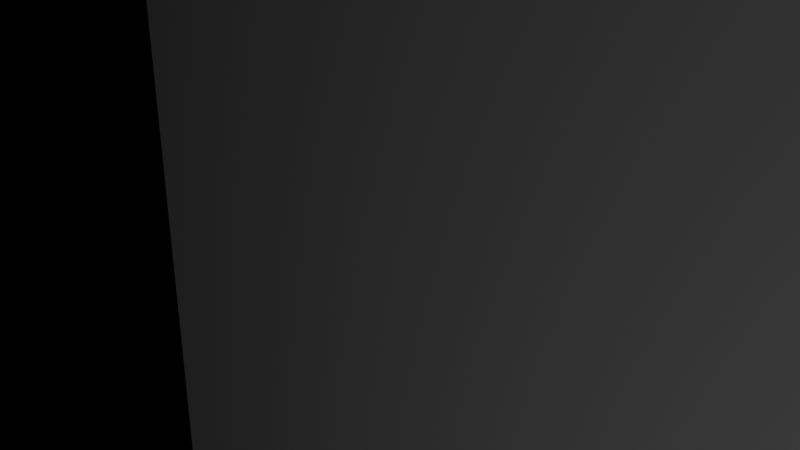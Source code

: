 # Source: StasisRoom.blend  (saved by Blender 3.6.13; exported with 4.5.12 LTS)
import bpy
from mathutils import Matrix  # noqa: F401  (used for matrix-valued properties, if any)

bpy.ops.wm.read_factory_settings(use_empty=True)
scene = bpy.context.scene
scene.name = 'Scene'

# ---- collections
col_collection = bpy.data.collections.new('Collection'); scene.collection.children.link(col_collection)
col_skp_imported_data = bpy.data.collections.new('SKP Imported Data'); scene.collection.children.link(col_skp_imported_data)
col_skp_scenes__as_cameras = bpy.data.collections.new('SKP Scenes (as Cameras)'); col_skp_imported_data.children.link(col_skp_scenes__as_cameras)
col_skp_components = bpy.data.collections.new('SKP Components'); col_skp_imported_data.children.link(col_skp_components)
col_skp_components.hide_viewport = True
col_skp_mesh_objects = bpy.data.collections.new('SKP Mesh Objects'); col_skp_imported_data.children.link(col_skp_mesh_objects)

# ---- materials (node trees are filled in below, after node groups)
mat_color_002 = bpy.data.materials.new('[Color_002]')
mat_color_002.use_transparent_shadow = False
mat_color_002.diffuse_color = (0.5732, 0.5732, 0.5732, 1.0)
mat_color_006 = bpy.data.materials.new('[Color_006]')
mat_color_006.use_transparent_shadow = False
mat_color_006.diffuse_color = (0.09152, 0.09152, 0.09152, 1.0)
mat_0135_darkgray = bpy.data.materials.new('[0135_DarkGray]')
mat_0135_darkgray.use_transparent_shadow = False
mat_0135_darkgray.diffuse_color = (0.08022, 0.08022, 0.08022, 1.0)
mat_shinyblackfloor = bpy.data.materials.new('ShinyBlackFLoor')
mat_shinyblackfloor.use_transparent_shadow = False
mat_shinyblackfloor.diffuse_color = (0.01266, 0.01266, 0.01266, 1.0)
mat_color_i03 = bpy.data.materials.new('[Color_I03]')
mat_color_i03.use_transparent_shadow = False
mat_color_i03.diffuse_color = (0.1304, 0.1304, 1.0, 1.0)
mat_lightgray = bpy.data.materials.new('<LightGray>')
mat_lightgray.use_transparent_shadow = False
mat_lightgray.diffuse_color = (0.4045, 0.4045, 0.4045, 1.0)
mat_material = bpy.data.materials.new('Material')
mat_material.alpha_threshold = 0.0
mat_material.use_transparent_shadow = False
mat_material.roughness = 0.5
mat_material.line_color = (0.0, 0.0, 0.0, 1.0)

# ---- material node trees
mat_color_002.use_nodes = True; mat_color_002.node_tree.nodes.clear()
_N = mat_color_002.node_tree.nodes; _L = mat_color_002.node_tree.links
n0 = _N.new('ShaderNodeBsdfPrincipled'); n0.name = 'Principled BSDF'; n0.location = (10, 300)
n0.distribution = 'GGX'
n0.subsurface_method = 'RANDOM_WALK_SKIN'
n0.inputs[0].default_value = (0.5732, 0.5732, 0.5732, 1.0)
n0.inputs[3].default_value = 1.45
n0.inputs[27].default_value = (0.0, 0.0, 0.0, 1.0)
n0.inputs[28].default_value = 1.0
n1 = _N.new('ShaderNodeOutputMaterial'); n1.name = 'Material Output'; n1.location = (300, 300)
_L.new(n0.outputs[0], n1.inputs[0])
n1.is_active_output = True
mat_color_006.use_nodes = True; mat_color_006.node_tree.nodes.clear()
_N = mat_color_006.node_tree.nodes; _L = mat_color_006.node_tree.links
n0 = _N.new('ShaderNodeBsdfPrincipled'); n0.name = 'Principled BSDF'; n0.location = (10, 300)
n0.distribution = 'GGX'
n0.subsurface_method = 'RANDOM_WALK_SKIN'
n0.inputs[0].default_value = (0.09152, 0.09152, 0.09152, 1.0)
n0.inputs[3].default_value = 1.45
n0.inputs[27].default_value = (0.0, 0.0, 0.0, 1.0)
n0.inputs[28].default_value = 1.0
n1 = _N.new('ShaderNodeOutputMaterial'); n1.name = 'Material Output'; n1.location = (300, 300)
_L.new(n0.outputs[0], n1.inputs[0])
n1.is_active_output = True
mat_0135_darkgray.use_nodes = True; mat_0135_darkgray.node_tree.nodes.clear()
_N = mat_0135_darkgray.node_tree.nodes; _L = mat_0135_darkgray.node_tree.links
n0 = _N.new('ShaderNodeBsdfPrincipled'); n0.name = 'Principled BSDF'; n0.location = (10, 300)
n0.distribution = 'GGX'
n0.subsurface_method = 'RANDOM_WALK_SKIN'
n0.inputs[0].default_value = (0.08022, 0.08022, 0.08022, 1.0)
n0.inputs[3].default_value = 1.45
n0.inputs[27].default_value = (0.0, 0.0, 0.0, 1.0)
n0.inputs[28].default_value = 1.0
n1 = _N.new('ShaderNodeOutputMaterial'); n1.name = 'Material Output'; n1.location = (300, 300)
_L.new(n0.outputs[0], n1.inputs[0])
n1.is_active_output = True
mat_shinyblackfloor.use_nodes = True; mat_shinyblackfloor.node_tree.nodes.clear()
_N = mat_shinyblackfloor.node_tree.nodes; _L = mat_shinyblackfloor.node_tree.links
n0 = _N.new('ShaderNodeBsdfPrincipled'); n0.name = 'Principled BSDF'; n0.location = (10, 300)
n0.distribution = 'GGX'
n0.subsurface_method = 'RANDOM_WALK_SKIN'
n0.inputs[0].default_value = (0.01266, 0.01266, 0.01266, 1.0)
n0.inputs[3].default_value = 1.45
n0.inputs[27].default_value = (0.0, 0.0, 0.0, 1.0)
n0.inputs[28].default_value = 1.0
n1 = _N.new('ShaderNodeOutputMaterial'); n1.name = 'Material Output'; n1.location = (300, 300)
_L.new(n0.outputs[0], n1.inputs[0])
n1.is_active_output = True
mat_color_i03.use_nodes = True; mat_color_i03.node_tree.nodes.clear()
_N = mat_color_i03.node_tree.nodes; _L = mat_color_i03.node_tree.links
n0 = _N.new('ShaderNodeBsdfPrincipled'); n0.name = 'Principled BSDF'; n0.location = (10, 300)
n0.distribution = 'GGX'
n0.subsurface_method = 'RANDOM_WALK_SKIN'
n0.inputs[0].default_value = (0.1304, 0.1304, 1.0, 1.0)
n0.inputs[3].default_value = 1.45
n0.inputs[27].default_value = (0.0, 0.0, 0.0, 1.0)
n0.inputs[28].default_value = 1.0
n1 = _N.new('ShaderNodeOutputMaterial'); n1.name = 'Material Output'; n1.location = (300, 300)
_L.new(n0.outputs[0], n1.inputs[0])
n1.is_active_output = True
mat_lightgray.use_nodes = True; mat_lightgray.node_tree.nodes.clear()
_N = mat_lightgray.node_tree.nodes; _L = mat_lightgray.node_tree.links
n0 = _N.new('ShaderNodeBsdfPrincipled'); n0.name = 'Principled BSDF'; n0.location = (10, 300)
n0.distribution = 'GGX'
n0.subsurface_method = 'RANDOM_WALK_SKIN'
n0.inputs[0].default_value = (0.4045, 0.4045, 0.4045, 1.0)
n0.inputs[3].default_value = 1.45
n0.inputs[27].default_value = (0.0, 0.0, 0.0, 1.0)
n0.inputs[28].default_value = 1.0
n1 = _N.new('ShaderNodeOutputMaterial'); n1.name = 'Material Output'; n1.location = (300, 300)
_L.new(n0.outputs[0], n1.inputs[0])
n1.is_active_output = True
mat_material.use_nodes = True; mat_material.node_tree.nodes.clear()
_N = mat_material.node_tree.nodes; _L = mat_material.node_tree.links
n0 = _N.new('ShaderNodeOutputMaterial'); n0.name = 'Material Output'; n0.location = (300, 300)
n1 = _N.new('ShaderNodeBsdfPrincipled'); n1.name = 'Principled BSDF'; n1.location = (10, 300)
n1.distribution = 'GGX'
n1.subsurface_method = 'RANDOM_WALK_SKIN'
n1.inputs[3].default_value = 1.45
n1.inputs[27].default_value = (0.0, 0.0, 0.0, 1.0)
n1.inputs[28].default_value = 1.0
_L.new(n1.outputs[0], n0.inputs[0])
n0.is_active_output = True

# ---- world
world_world = bpy.data.worlds.new('World'); scene.world = world_world
world_world.use_nodes = True; world_world.node_tree.nodes.clear()
_N = world_world.node_tree.nodes; _L = world_world.node_tree.links
n0 = _N.new('ShaderNodeOutputWorld'); n0.name = 'World Output'; n0.location = (300, 300)
n1 = _N.new('ShaderNodeBackground'); n1.name = 'Background'; n1.location = (10, 300)
n1.inputs[0].default_value = (0.0, 0.0, 0.0, 1.0)
_L.new(n1.outputs[0], n0.inputs[0])
n0.is_active_output = True
world_world.color = (0.05088, 0.05088, 0.05088)
world_world.use_sun_shadow = False
world_world.sun_shadow_jitter_overblur = 0.0

# ---- cameras
cam_camera = bpy.data.cameras.new('Camera')
cam_camera.clip_end = 100.0
cam_camera.ortho_scale = 7.314

# ---- lights
light_light = bpy.data.lights.new('Light', 'POINT')
light_light.transmission_factor = 0.0
light_light.energy = 1000.0
light_light.shadow_soft_size = 0.1
light_light.shadow_maximum_resolution = 0.006
light_light.use_absolute_resolution = True
light_light_001 = bpy.data.lights.new('Light.001', 'POINT')
light_light_001.transmission_factor = 0.0
light_light_001.energy = 1000.0
light_light_001.shadow_soft_size = 0.1
light_light_001.shadow_maximum_resolution = 0.006
light_light_001.use_absolute_resolution = True
light_light_003 = bpy.data.lights.new('Light.003', 'POINT')
light_light_003.transmission_factor = 0.0
light_light_003.energy = 1000.0
light_light_003.shadow_soft_size = 0.1
light_light_003.shadow_maximum_resolution = 0.006
light_light_003.use_absolute_resolution = True

# ---- meshes
me_group_46_001 = bpy.data.meshes.new('Group#46.001')
me_group_46_001.from_pydata([(2.0, 0.9, 0.7), (1.9, 0.1, 0.7), (1.9, 0.9, 0.7), (2.0, 0.1, 0.7), (1.9, 1.0, 0.7), (0.1, 0.9, 0.7), (0.1, 1.0, 0.7), (0.1, 0.1, 0.7), (0.1, 0.0, 0.7), (1.9, 0.0, 0.7), (0.0, 0.1, 0.7), (0.0, 0.9, 0.7), (1.95, 1.0, 0.7), (1.985, 0.9854, 0.7), (2.0, 0.95, 0.7), (0.0, 0.05, 0.7), (0.01464, 0.01464, 0.7), (0.05, 4.331e-14, 0.7), (0.05, 1.0, 0.8), (0.05, 1.0, 0.7), (1.95, 1.0, 0.8), (2.0, 0.05, 0.7), (2.0, 0.95, 0.8), (2.0, 0.05, 0.8), (1.95, 5.712e-14, 0.8), (1.95, 4.331e-14, 0.7), (0.05, 5.712e-14, 0.8), (0.0, 0.95, 0.8), (0.0, 0.05, 0.8), (0.0, 0.95, 0.7), (1.985, 0.01464, 0.8), (1.985, 0.01464, 0.7), (1.985, 0.9854, 0.8), (0.01464, 0.01464, 0.8), (0.01464, 0.9854, 0.8), (0.01464, 0.9854, 0.7)], [], [(0, 1, 2), (1, 0, 3), (4, 5, 6), (5, 4, 7), (7, 4, 8), (8, 4, 9), (9, 4, 2), (9, 2, 1), (5, 10, 11), (10, 5, 7), (12, 2, 4), (0, 2, 12), (0, 12, 13), (0, 13, 14), (7, 15, 10), (15, 7, 16), (16, 7, 17), (17, 7, 8), (18, 6, 19), (6, 18, 4), (4, 18, 12), (12, 18, 20), (21, 22, 23), (22, 21, 3), (0, 22, 3), (22, 0, 14), (24, 9, 25), (9, 24, 8), (8, 24, 17), (17, 24, 26), (27, 15, 28), (15, 27, 10), (10, 27, 11), (11, 27, 29), (21, 30, 31), (30, 21, 23), (20, 13, 12), (13, 20, 32), (33, 15, 16), (15, 33, 28), (30, 25, 31), (25, 30, 24), (26, 16, 17), (16, 26, 33), (14, 32, 22), (32, 14, 13), (34, 29, 27), (29, 34, 35), (34, 19, 35), (19, 34, 18), (3, 9, 1), (9, 3, 25), (25, 3, 31), (31, 3, 21), (33, 27, 28), (27, 33, 34), (34, 33, 26), (34, 26, 18), (18, 26, 24), (18, 24, 20), (20, 24, 30), (20, 30, 32), (32, 30, 23), (32, 23, 22), (35, 11, 29), (11, 35, 5), (5, 35, 19), (5, 19, 6)])
me_group_46_001.polygons.foreach_set('use_smooth', [0, 0, 0, 0, 0, 0, 0, 0, 0, 0, 0, 0, 0, 0, 0, 0, 0, 0, 0, 0, 0, 0, 0, 0, 0, 0, 0, 0, 0, 0, 0, 0, 0, 0, 1, 1, 1, 1, 1, 1, 1, 1, 1, 1, 1, 1, 1, 1, 1, 1, 0, 0, 0, 0, 0, 0, 0, 0, 0, 0, 0, 0, 0, 0, 0, 0, 0, 0])
me_group_46_001.materials.append(mat_color_002)
me_group_46_001.update()
me_tableleg_001 = bpy.data.meshes.new('TableLeg.001')
me_tableleg_001.from_pydata([(0.05, 0.1, 0.0), (0.0, 0.0, 0.0), (0.0, 0.1, 0.0), (0.1, 0.0, 0.0), (0.08536, 0.08536, 0.0), (0.1, 0.05, 0.0), (0.1, 0.0, 0.7), (0.0, 0.1, 0.7), (0.0, 0.0, 0.7), (0.05, 0.1, 0.7), (0.08536, 0.08536, 0.7), (0.1, 0.05, 0.7)], [], [(0, 1, 2), (1, 0, 3), (3, 0, 4), (3, 4, 5), (6, 7, 8), (7, 6, 9), (9, 6, 10), (10, 6, 11), (5, 6, 3), (6, 5, 11), (6, 1, 3), (1, 6, 8), (7, 1, 8), (1, 7, 2), (7, 0, 2), (0, 7, 9), (4, 11, 5), (11, 4, 10), (0, 9, 4), (4, 9, 10)])
me_tableleg_001.polygons.foreach_set('use_smooth', [0, 0, 0, 0, 0, 0, 0, 0, 0, 0, 0, 0, 0, 0, 0, 0, 1, 1, 1, 1])
me_tableleg_001.materials.append(mat_color_006)
me_tableleg_001.update()
me_g__001 = bpy.data.meshes.new('G-.001')
me_g__001.from_pydata([(0.04, 0.0, 1.155e-14), (0.24, 1.5, 0.0), (0.04, 1.5, 1.155e-14), (0.24, 0.0, 0.0), (0.01, 1.78, 1.18), (0.0, 1.78, 1.12), (0.01, 1.78, 1.12), (0.0, 1.78, 1.18), (0.58, 1.78, 1.18), (0.57, 1.78, 1.12), (0.58, 1.78, 1.12), (0.57, 1.78, 1.18), (0.55, 1.78, 0.92), (0.55, 1.62, 1.1), (0.55, 1.62, 0.92), (0.55, 1.78, 1.1), (0.56, 1.78, 1.1), (0.56, 1.78, 0.92), (0.24, 1.3, 2.0), (0.54, 0.2, 2.0), (0.24, 0.2, 2.0), (0.54, 1.3, 2.0), (0.56, 1.62, 0.92), (0.56, 1.62, 1.1), (0.54, 1.5, 1.8), (0.24, 1.5, 1.8), (0.56, 1.8, 0.9), (0.54, 1.6, 0.9), (0.54, 1.8, 0.9), (0.56, 1.6, 0.9), (0.0, 1.62, 1.18), (0.01, 1.62, 1.18), (0.54, 0.0, 1.8), (0.24, 0.0, 1.8), (0.54, 1.8, 1.2), (0.56, 1.8, 1.1), (0.58, 1.8, 1.1), (0.58, 1.8, 1.2), (0.02, 1.62, 1.1), (0.03, 1.62, 0.92), (0.02, 1.62, 0.92), (0.03, 1.62, 1.1), (0.04, 1.6, 1.2), (0.02, 1.6, 0.9), (0.04, 1.6, 0.9), (0.02, 1.6, 1.1), (0.0, 1.6, 1.1), (0.0, 1.6, 1.2), (0.02, 1.8, 1.1), (0.02, 1.78, 0.92), (0.02, 1.78, 1.1), (0.02, 1.8, 0.9), (0.54, 0.0, 1.155e-14), (0.54, 1.5, 1.155e-14), (3.696e-13, 1.8, 1.2), (3.696e-13, 1.8, 1.1), (0.04, 1.8, 0.9), (0.04, 1.8, 1.2), (0.03, 1.78, 1.1), (0.03, 1.78, 0.92), (0.56, 1.6, 1.1), (0.58, 1.6, 1.1), (0.01, 1.62, 1.12), (0.04, 0.2, 2.0), (0.04, 1.3, 2.0), (0.04, 0.0, 1.8), (0.57, 1.62, 1.18), (0.58, 1.62, 1.12), (0.57, 1.62, 1.12), (0.58, 1.62, 1.18), (0.0, 1.62, 1.12), (0.04, 1.5, 1.8), (0.58, 1.6, 1.2), (0.54, 1.6, 1.2)], [], [(0, 1, 2), (1, 0, 3), (4, 5, 6), (5, 4, 7), (8, 9, 10), (9, 8, 11), (12, 13, 14), (13, 12, 15), (16, 12, 17), (12, 16, 15), (18, 19, 20), (19, 18, 21), (13, 22, 14), (22, 13, 23), (24, 18, 25), (18, 24, 21), (26, 27, 28), (27, 26, 29), (4, 30, 7), (30, 4, 31), (20, 32, 33), (32, 20, 19), (34, 26, 28), (26, 34, 35), (35, 34, 36), (36, 34, 37), (38, 39, 40), (39, 38, 41), (42, 43, 44), (43, 42, 45), (45, 42, 46), (46, 42, 47), (48, 49, 50), (38, 43, 45), (43, 38, 40), (43, 40, 51), (51, 40, 49), (51, 49, 48), (14, 17, 12), (17, 14, 22), (33, 52, 3), (52, 33, 32), (52, 1, 3), (1, 52, 53), (54, 48, 55), (48, 56, 51), (56, 48, 57), (57, 48, 54), (58, 39, 41), (39, 58, 59), (16, 13, 15), (13, 16, 23), (23, 16, 35), (23, 35, 60), (60, 35, 36), (60, 36, 61), (4, 62, 31), (62, 4, 6), (39, 49, 40), (49, 39, 59), (18, 63, 64), (63, 18, 20), (0, 33, 3), (33, 0, 65), (66, 67, 68), (67, 66, 69), (55, 45, 46), (45, 55, 48), (45, 48, 38), (38, 48, 50), (38, 50, 58), (38, 58, 41), (30, 62, 70), (62, 30, 31), (67, 9, 68), (9, 67, 10), (25, 2, 1), (2, 25, 71), (72, 34, 73), (34, 72, 37), (11, 69, 66), (69, 11, 8), (42, 54, 47), (54, 42, 57), (25, 64, 71), (64, 25, 18), (9, 66, 68), (66, 9, 11), (72, 60, 61), (60, 27, 29), (27, 60, 73), (73, 60, 72), (61, 67, 72), (67, 61, 36), (67, 36, 10), (10, 36, 8), (72, 69, 37), (69, 72, 67), (37, 69, 8), (37, 8, 36), (58, 49, 59), (49, 58, 50), (51, 44, 43), (44, 51, 56), (23, 60, 22), (29, 22, 60), (22, 29, 26), (22, 26, 17), (17, 26, 16), (16, 26, 35), (65, 20, 33), (20, 65, 63), (47, 30, 46), (30, 47, 54), (30, 54, 7), (7, 54, 5), (46, 70, 55), (70, 46, 30), (55, 70, 5), (55, 5, 54), (62, 5, 70), (5, 62, 6), (53, 25, 1), (25, 53, 24)])
me_g__001.polygons.foreach_set('material_index', [0, 0, 1, 1, 1, 1, 2, 2, 1, 1, 0, 0, 1, 1, 0, 0, 1, 1, 1, 1, 0, 0, 1, 1, 1, 1, 1, 1, 1, 1, 1, 1, 0, 0, 0, 0, 0, 0, 1, 1, 0, 0, 0, 0, 1, 1, 1, 1, 2, 2, 1, 1, 1, 1, 1, 1, 3, 3, 1, 1, 0, 0, 0, 0, 1, 1, 1, 1, 1, 1, 1, 1, 1, 1, 1, 1, 0, 0, 1, 1, 1, 1, 1, 1, 0, 0, 3, 3, 1, 1, 1, 1, 0, 0, 0, 0, 0, 0, 0, 0, 1, 1, 1, 1, 0, 0, 0, 0, 0, 0, 0, 0, 0, 0, 0, 0, 0, 0, 0, 0, 1, 1, 0, 0])
me_g__001.materials.append(mat_0135_darkgray)
me_g__001.materials.append(mat_color_002)
me_g__001.materials.append(mat_shinyblackfloor)
me_g__001.materials.append(mat_color_i03)
me_g__001.update()
me_group_37_001 = bpy.data.meshes.new('Group#37.001')
me_group_37_001.from_pydata([(0.3, 0.0, 1.8), (1.848e-13, 0.0, 0.0), (0.3, 0.0, 0.0), (1.848e-13, 0.0, 1.8), (0.3, 0.2, 2.0), (-1.848e-13, 1.3, 2.0), (-1.848e-13, 0.2, 2.0), (0.3, 1.3, 2.0), (-1.848e-13, 1.5, 1.8), (0.3, 1.5, 1.8), (0.3, 1.5, 0.0), (-1.848e-13, 1.5, 0.0), (0.1, 0.2, 1.1), (-1.848e-13, 1.3, 1.1), (-1.848e-13, 0.2, 1.1), (0.1, 1.3, 1.1), (1.848e-13, 0.3414, 1.9), (-1.848e-13, 0.2, 1.759), (-1.848e-13, 1.159, 1.9), (-1.848e-13, 1.3, 1.759), (-1.848e-13, 1.3, 0.9), (-1.848e-13, 1.3, 0.1), (-1.848e-13, 0.2, 0.1), (-1.848e-13, 0.2, 0.9), (0.1, 1.3, 1.759), (0.1, 1.159, 1.9), (0.1, 0.2, 0.1), (0.1, 0.2, 0.9), (0.1, 1.3, 0.9), (0.1, 1.3, 0.1), (0.1, 0.2, 1.759), (0.1, 0.3414, 1.9), (0.2, 0.2, 0.9), (0.3, 0.2, 0.1), (0.2, 0.2, 0.1), (0.3, 0.2, 0.9), (0.2, 1.3, 0.1), (0.2, 1.3, 0.9), (0.3, 1.3, 0.1), (0.3, 1.3, 0.9), (0.3, 1.3, 1.759), (0.2, 1.3, 1.1), (0.3, 1.3, 1.1), (0.2, 1.3, 1.759), (0.3, 0.3414, 1.9), (0.3, 0.2, 1.759), (0.3, 0.2, 1.1), (0.3, 1.159, 1.9), (0.2, 0.2, 1.1), (0.2, 0.2, 1.759), (0.2, 0.3414, 1.9), (0.2, 1.159, 1.9)], [], [(0, 1, 2), (1, 0, 3), (4, 5, 6), (5, 4, 7), (0, 4, 3), (3, 4, 6), (7, 8, 5), (8, 7, 9), (8, 10, 11), (10, 8, 9), (10, 1, 11), (1, 10, 2), (12, 13, 14), (13, 12, 15), (6, 16, 17), (16, 6, 5), (16, 5, 18), (18, 5, 19), (19, 5, 8), (19, 8, 13), (13, 8, 20), (20, 8, 21), (6, 1, 3), (1, 6, 22), (1, 22, 11), (22, 6, 17), (22, 17, 14), (22, 14, 23), (11, 22, 21), (11, 21, 8), (13, 23, 14), (23, 13, 20), (24, 18, 19), (18, 24, 25), (24, 13, 15), (13, 24, 19), (23, 26, 22), (26, 23, 27), (28, 26, 27), (26, 28, 29), (16, 30, 17), (30, 16, 31), (31, 12, 30), (12, 31, 15), (15, 31, 25), (15, 25, 24), (28, 21, 29), (21, 28, 20), (25, 16, 18), (16, 25, 31), (17, 12, 14), (12, 17, 30), (26, 21, 22), (21, 26, 29), (28, 23, 20), (23, 28, 27), (32, 33, 34), (33, 32, 35), (36, 32, 34), (32, 36, 37), (33, 36, 34), (36, 33, 38), (39, 32, 37), (32, 39, 35), (40, 41, 42), (41, 40, 43), (0, 2, 33), (33, 2, 10), (0, 33, 4), (33, 10, 38), (38, 10, 39), (39, 10, 42), (42, 10, 40), (40, 10, 7), (7, 10, 9), (4, 44, 7), (44, 4, 45), (45, 4, 33), (45, 33, 35), (45, 35, 46), (7, 44, 47), (7, 47, 40), (39, 46, 35), (46, 39, 42), (46, 41, 48), (41, 46, 42), (41, 49, 48), (49, 41, 50), (50, 41, 51), (51, 41, 43), (51, 44, 50), (44, 51, 47), (40, 51, 43), (51, 40, 47), (39, 36, 38), (36, 39, 37), (49, 46, 48), (46, 49, 45), (44, 49, 50), (49, 44, 45)])
me_group_37_001.polygons.foreach_set('material_index', [0, 0, 0, 0, 0, 0, 0, 0, 0, 0, 0, 0, 1, 1, 0, 0, 0, 0, 0, 0, 0, 0, 0, 0, 0, 0, 0, 0, 0, 0, 0, 0, 1, 1, 1, 1, 1, 1, 1, 1, 1, 1, 1, 1, 1, 1, 1, 1, 1, 1, 1, 1, 1, 1, 1, 1, 1, 1, 1, 1, 1, 1, 1, 1, 1, 1, 0, 0, 0, 0, 0, 0, 0, 0, 0, 0, 0, 0, 0, 0, 0, 0, 0, 0, 1, 1, 1, 1, 1, 1, 1, 1, 1, 1, 1, 1, 1, 1, 1, 1])
me_group_37_001.materials.append(mat_0135_darkgray)
me_group_37_001.materials.append(mat_lightgray)
me_group_37_001.update()
me_g_object_012 = bpy.data.meshes.new('G-Object.012')
me_g_object_012.from_pydata([(5.5, 8.15, 7.1), (5.5, 7.1, 9.9), (5.5, 7.1, 7.1), (5.5, 8.15, 9.9), (5.0, 8.75, 7.0), (5.0, 8.25, 10.0), (5.0, 8.25, 7.0), (5.0, 8.75, 10.0), (5.0, 8.15, 9.9), (5.0, 8.15, 7.1), (6.5, 10.0, 9.75), (5.0, 10.0, 7.0), (6.5, 10.0, 7.0), (5.0, 10.0, 10.0), (6.75, 10.0, 10.0), (5.0, 8.85, 7.1), (5.0, 9.9, 7.1), (5.0, 9.9, 9.9), (5.0, 8.85, 9.9), (5.0, 7.0, 7.0), (5.0, 7.1, 7.1), (5.0, 7.0, 10.0), (5.0, 7.1, 9.9), (5.5, 9.9, 7.1), (5.5, 8.85, 9.9), (5.5, 8.85, 7.1), (5.5, 9.9, 9.9), (6.5, 4.5, 7.0), (6.5, 7.0, 7.0), (6.5, 6.0, 7.0), (6.5, 10.5, 7.0), (6.5, 16.5, 7.0), (11.5, 4.0, 7.0), (6.5, 4.0, 7.0), (6.5, 19.0, 7.0), (6.5, 18.0, 7.0), (11.5, 19.0, 7.0), (6.5, 7.0, 9.75), (6.75, 7.0, 10.0), (6.75, 4.25, 10.0), (6.5, 4.0, 9.75), (6.5, 19.0, 9.75), (6.75, 18.75, 10.0), (11.5, 4.0, 9.75), (11.5, 4.25, 10.0), (6.5, 18.0, 8.8), (6.5, 16.7, 9.0), (6.5, 16.5, 8.8), (6.5, 17.8, 9.0), (5.7, 8.7, 10.0), (5.0, 8.7, 10.0), (5.7, 8.8, 10.0), (6.2, 8.8, 10.0), (6.2, 8.2, 10.0), (11.5, 18.75, 10.0), (5.7, 8.3, 10.0), (5.0, 8.3, 10.0), (5.7, 8.2, 10.0), (11.5, 19.0, 9.75), (6.5, 6.0, 8.8), (6.5, 4.5, 8.8), (6.5, 4.7, 9.0), (6.5, 5.8, 9.0), (11.5, 23.0, 0.0), (11.5, 1.155e-14, 0.0), (11.5, 0.0, 19.0), (11.5, 23.0, 19.0)], [], [(0, 1, 2), (1, 0, 3), (4, 5, 6), (5, 4, 7), (8, 0, 9), (0, 8, 3), (10, 11, 12), (11, 10, 13), (13, 10, 14), (4, 15, 7), (15, 4, 11), (15, 11, 16), (16, 11, 17), (7, 18, 13), (18, 7, 15), (13, 18, 17), (13, 17, 11), (19, 20, 21), (20, 19, 6), (20, 6, 9), (9, 6, 8), (21, 22, 5), (22, 21, 20), (5, 22, 8), (5, 8, 6), (0, 20, 9), (20, 0, 2), (1, 8, 22), (8, 1, 3), (23, 24, 25), (24, 23, 26), (24, 17, 18), (17, 24, 26), (24, 15, 25), (15, 24, 18), (23, 15, 16), (15, 23, 25), (27, 28, 29), (28, 27, 12), (12, 27, 30), (30, 27, 31), (32, 27, 33), (31, 34, 35), (34, 31, 36), (36, 31, 27), (36, 27, 32), (28, 6, 19), (6, 28, 4), (4, 28, 11), (11, 28, 12), (21, 28, 19), (28, 21, 37), (37, 21, 38), (1, 20, 2), (20, 1, 22), (37, 39, 40), (39, 37, 38), (41, 14, 10), (14, 41, 42), (39, 43, 40), (43, 39, 44), (34, 45, 35), (30, 10, 12), (10, 30, 41), (41, 30, 46), (46, 30, 47), (47, 30, 31), (41, 46, 48), (41, 48, 45), (41, 45, 34), (49, 50, 51), (14, 7, 13), (7, 14, 50), (50, 14, 51), (51, 14, 52), (52, 14, 53), (54, 14, 42), (14, 54, 38), (38, 54, 44), (44, 39, 38), (55, 5, 56), (5, 55, 21), (21, 55, 57), (21, 57, 38), (38, 57, 53), (38, 53, 14), (58, 42, 41), (42, 58, 54), (17, 23, 16), (23, 17, 26), (28, 59, 29), (27, 40, 33), (40, 27, 60), (40, 60, 61), (40, 61, 37), (37, 61, 62), (37, 62, 59), (37, 59, 28), (40, 32, 33), (32, 40, 43), (58, 34, 36), (34, 58, 41), (63, 32, 64), (32, 63, 36), (36, 63, 58), (65, 44, 66), (44, 65, 43), (43, 65, 64), (43, 64, 32), (66, 44, 54), (66, 54, 58), (66, 58, 63)])
me_g_object_012.materials.append(mat_material)
me_g_object_012.update()
me_g_object_013 = bpy.data.meshes.new('G-Object.013')
me_g_object_013.from_pydata([(2.0, 7.0, 3.0), (-4.0, -4.0, 3.0), (-4.0, 7.0, 3.0), (2.0, -4.0, 3.0), (2.0, -4.0, 0.0), (-4.0, -4.0, 0.0), (-4.0, 7.0, 0.0), (2.0, 7.0, 0.0), (2.0, 1.5, 0.0), (2.0, 3.0, 0.0), (2.0, 1.7, 2.0), (2.0, 1.5, 1.8), (2.0, 2.8, 2.0), (2.0, 3.0, 1.8)], [], [(0, 1, 2), (1, 0, 3), (1, 4, 5), (4, 1, 3), (0, 6, 7), (6, 0, 2), (6, 1, 5), (1, 6, 2), (5, 8, 9), (8, 5, 4), (5, 7, 6), (7, 5, 9), (3, 10, 4), (0, 10, 3), (4, 10, 11), (10, 0, 12), (12, 0, 13), (13, 0, 9), (9, 0, 7), (8, 4, 11)])
me_g_object_013.materials.append(mat_material)
me_g_object_013.update()
me_g_object_014 = bpy.data.meshes.new('G-Object.014')
me_g_object_014.from_pydata([(1.103, 0.8, 0.2741), (1.113, 0.7, 0.25), (1.103, 0.7, 0.2741), (1.113, 0.8, 0.25), (1.226, 0.0, 0.2034), (1.174, 0.0, 0.2034), (1.2, 0.0, 0.2), (1.25, 0.0, 0.2134), (1.15, 0.0, 0.2134), (1.271, 0.0, 0.2293), (1.129, 0.0, 0.2293), (1.287, 0.0, 0.25), (1.113, 0.0, 0.25), (1.297, 0.0, 0.2741), (1.103, 0.0, 0.2741), (1.3, 0.0, 0.3), (1.1, 0.0, 0.3), (1.297, 0.0, 0.3259), (1.103, 0.0, 0.3259), (1.113, 0.0, 0.35), (1.287, 0.0, 0.35), (1.129, 0.0, 0.3707), (1.271, 0.0, 0.3707), (1.25, 0.0, 0.3866), (1.15, 0.0, 0.3866), (1.226, 0.0, 0.3966), (1.174, 0.0, 0.3966), (1.2, 0.0, 0.4), (1.15, 0.8, 0.3866), (1.174, 0.8, 0.3966), (1.129, 0.7, 0.2293), (1.129, 0.8, 0.2293), (1.2, 0.1, 7.219e-16), (0.7, 0.2, 3.61e-16), (0.7, 0.1, 3.61e-16), (0.7, 0.6, 7.219e-16), (0.7, 0.7, 7.219e-16), (1.2, 0.7, 7.219e-16), (0.2, 0.6, 1.499e-16), (0.2, 0.2, -2.111e-16), (0.2, 0.15, -3.062e-17), (-0.8, 0.65, -3.062e-17), (-0.8, 0.15, -3.062e-17), (0.2, 0.65, -3.062e-17), (0.7, 0.1, 0.3), (0.7, 0.2, 0.2), (0.7, 0.7, 0.3), (0.7, 0.6, 0.2), (1.1, 0.1, 0.3), (1.1, 0.7, 0.3), (1.129, 0.8, 0.3707), (1.113, 0.8, 0.35), (1.297, 0.8, 0.3259), (1.287, 0.8, 0.35), (1.271, 0.8, 0.3707), (1.25, 0.8, 0.2134), (1.226, 0.8, 0.2034), (1.174, 0.8, 0.2034), (1.2, 0.8, 0.2), (1.15, 0.8, 0.2134), (1.271, 0.8, 0.2293), (1.287, 0.8, 0.25), (1.297, 0.8, 0.2741), (1.1, 0.8, 0.3), (1.3, 0.8, 0.3), (1.103, 0.8, 0.3259), (1.25, 0.8, 0.3866), (1.226, 0.8, 0.3966), (1.2, 0.8, 0.4), (1.174, 0.1, 0.2034), (1.15, 0.1, 0.2134), (1.2, 0.7, 0.2), (1.2, 0.1, 0.2), (1.103, 0.1, 0.2741), (1.113, 0.1, 0.25), (1.15, 0.7, 0.2134), (1.174, 0.7, 0.2034), (1.129, 0.1, 0.2293), (0.2, 0.2, 0.2), (0.2, 0.6, 0.2), (0.2, 0.15, 0.25), (0.2, 0.65, 0.25), (-0.8, 0.15, 2.25), (-0.8, 0.65, 2.25)], [], [(0, 1, 2), (1, 0, 3), (4, 5, 6), (5, 4, 7), (5, 7, 8), (8, 7, 9), (8, 9, 10), (10, 9, 11), (10, 11, 12), (12, 11, 13), (12, 13, 14), (14, 13, 15), (14, 15, 16), (16, 15, 17), (16, 17, 18), (18, 17, 19), (19, 17, 20), (19, 20, 21), (21, 20, 22), (21, 22, 23), (21, 23, 24), (24, 23, 25), (24, 25, 26), (26, 25, 27), (26, 28, 24), (28, 26, 29), (3, 30, 1), (30, 3, 31), (32, 33, 34), (33, 32, 35), (35, 32, 36), (36, 32, 37), (33, 38, 39), (38, 33, 35), (40, 41, 42), (41, 40, 43), (43, 40, 39), (43, 39, 38), (44, 45, 34), (45, 44, 46), (45, 46, 47), (47, 46, 35), (35, 46, 36), (33, 34, 45), (48, 46, 44), (46, 48, 49), (50, 19, 21), (19, 50, 51), (52, 20, 17), (20, 52, 53), (53, 22, 20), (22, 53, 54), (55, 4, 56), (4, 55, 7), (57, 56, 58), (56, 57, 59), (56, 59, 55), (55, 59, 31), (55, 31, 60), (60, 31, 3), (60, 3, 61), (0, 61, 3), (61, 0, 62), (62, 0, 63), (62, 63, 64), (64, 63, 65), (64, 65, 52), (52, 65, 51), (52, 51, 53), (53, 51, 50), (53, 50, 54), (54, 50, 28), (54, 28, 66), (66, 28, 29), (66, 29, 67), (67, 29, 68), (69, 8, 70), (8, 69, 5), (56, 71, 58), (71, 56, 72), (72, 56, 6), (6, 56, 4), (22, 66, 23), (66, 22, 54), (24, 50, 21), (50, 24, 28), (60, 11, 9), (11, 60, 61), (65, 16, 18), (16, 65, 48), (48, 65, 49), (49, 65, 63), (73, 12, 14), (12, 73, 74), (25, 68, 27), (68, 25, 67), (59, 30, 31), (30, 59, 75), (48, 14, 16), (14, 48, 73), (46, 37, 36), (37, 46, 76), (37, 76, 71), (76, 46, 75), (75, 46, 30), (30, 46, 1), (1, 46, 2), (2, 46, 49), (32, 44, 34), (44, 32, 69), (69, 32, 72), (44, 69, 70), (44, 70, 77), (44, 77, 74), (44, 74, 73), (44, 73, 48), (63, 2, 49), (0, 2, 63), (51, 18, 19), (18, 51, 65), (37, 72, 32), (72, 37, 71), (60, 7, 55), (7, 60, 9), (64, 17, 15), (17, 64, 52), (61, 13, 11), (13, 61, 62), (74, 10, 12), (10, 74, 77), (57, 75, 59), (75, 57, 76), (23, 67, 25), (67, 23, 66), (58, 76, 57), (76, 58, 71), (70, 10, 77), (10, 70, 8), (72, 5, 69), (5, 72, 6), (62, 15, 13), (15, 62, 64), (27, 29, 26), (29, 27, 68), (33, 78, 39), (78, 33, 45), (79, 35, 38), (35, 79, 47), (45, 79, 78), (79, 45, 47), (43, 79, 38), (39, 80, 40), (80, 39, 78), (80, 78, 81), (81, 78, 79), (81, 79, 43), (80, 42, 40), (42, 80, 82), (81, 82, 80), (82, 81, 83), (83, 43, 41), (43, 83, 81)])
me_g_object_014.polygons.foreach_set('use_smooth', [1, 1, 0, 0, 0, 0, 0, 0, 0, 0, 0, 0, 0, 0, 0, 0, 0, 0, 0, 0, 0, 0, 0, 0, 1, 1, 1, 1, 0, 0, 0, 0, 0, 0, 0, 0, 0, 0, 0, 0, 0, 0, 0, 0, 0, 0, 1, 1, 1, 1, 1, 1, 1, 1, 0, 0, 0, 0, 0, 0, 0, 0, 0, 0, 0, 0, 0, 0, 0, 0, 0, 0, 0, 0, 0, 0, 1, 1, 1, 1, 1, 1, 1, 1, 1, 1, 1, 1, 1, 1, 1, 1, 1, 1, 1, 1, 1, 1, 1, 1, 0, 0, 0, 0, 0, 0, 0, 0, 0, 0, 0, 0, 0, 0, 0, 0, 1, 1, 1, 1, 0, 0, 1, 1, 1, 1, 1, 1, 1, 1, 1, 1, 1, 1, 1, 1, 1, 1, 1, 1, 1, 1, 1, 1, 0, 0, 0, 0, 0, 0, 0, 0, 0, 0, 0, 0, 0, 0, 0, 0, 0, 0])
me_g_object_014.materials.append(mat_material)
me_g_object_014.update()
me_g_object_015 = bpy.data.meshes.new('G-Object.015')
me_g_object_015.from_pydata([(0.5, 0.7, -3.61e-16), (9.024e-17, 0.6, -3.61e-16), (9.024e-17, 0.7, -3.61e-16), (9.024e-17, 0.2, 0.0), (9.024e-17, 0.1, 0.0), (0.5, 0.1, -3.61e-16), (-0.7, 0.2, 3.61e-16), (-0.7, 0.6, 0.0), (0.0, 0.6, -0.2), (0.0, 0.1, -0.3), (0.0, 0.2, -0.2), (0.0, 0.7, -0.3), (0.4, 0.7, -0.3), (0.4, 0.1, -0.3), (0.4293, 0.8, -0.2293), (0.4134, 0.7, -0.25), (0.4293, 0.7, -0.2293), (0.4134, 0.8, -0.25), (0.4034, 0.7, -0.2741), (0.4034, 0.8, -0.2741), (0.4741, 0.8, -0.3966), (0.45, 0.0, -0.3866), (0.45, 0.8, -0.3866), (0.4741, 0.0, -0.3966), (0.5259, 0.0, -0.3966), (0.5, 0.0, -0.4), (0.55, 0.0, -0.3866), (0.5707, 0.0, -0.3707), (0.4293, 0.0, -0.3707), (0.5866, 0.0, -0.35), (0.4134, 0.0, -0.35), (0.5966, 0.0, -0.3259), (0.4034, 0.0, -0.3259), (0.6, 0.0, -0.3), (0.4, 0.0, -0.3), (0.5966, 0.0, -0.2741), (0.4034, 0.0, -0.2741), (0.5866, 0.0, -0.25), (0.4134, 0.0, -0.25), (0.5707, 0.0, -0.2293), (0.4293, 0.0, -0.2293), (0.55, 0.0, -0.2134), (0.45, 0.0, -0.2134), (0.5259, 0.0, -0.2034), (0.4741, 0.0, -0.2034), (0.5, 0.0, -0.2), (0.4741, 0.1, -0.2034), (0.5, 0.1, -0.2), (0.45, 0.1, -0.2134), (0.5966, 0.8, -0.2741), (0.5866, 0.8, -0.25), (0.5707, 0.8, -0.3707), (0.5866, 0.8, -0.35), (0.5, 0.7, -0.2), (0.5, 0.8, -0.2), (0.5259, 0.8, -0.2034), (0.4134, 0.8, -0.35), (0.4293, 0.8, -0.3707), (0.55, 0.8, -0.2134), (0.5707, 0.8, -0.2293), (0.5259, 0.8, -0.3966), (0.5, 0.8, -0.4), (0.4034, 0.1, -0.2741), (0.55, 0.8, -0.3866), (0.4741, 0.7, -0.2034), (0.45, 0.8, -0.2134), (0.45, 0.7, -0.2134), (0.4741, 0.8, -0.2034), (0.6, 0.8, -0.3), (0.4134, 0.1, -0.25), (0.4293, 0.1, -0.2293), (0.5966, 0.8, -0.3259), (0.4, 0.8, -0.3), (0.4034, 0.8, -0.3259), (-0.7, 0.2, -0.2), (-0.7, 0.6, -0.2)], [], [(0, 1, 2), (1, 0, 3), (3, 0, 4), (4, 0, 5), (1, 6, 7), (6, 1, 3), (2, 8, 1), (3, 9, 4), (9, 3, 10), (9, 10, 11), (11, 10, 8), (11, 8, 2), (12, 9, 11), (9, 12, 13), (14, 15, 16), (15, 14, 17), (17, 18, 15), (18, 17, 19), (20, 21, 22), (21, 20, 23), (24, 23, 25), (23, 24, 26), (23, 26, 21), (21, 26, 27), (21, 27, 28), (28, 27, 29), (28, 29, 30), (30, 29, 31), (30, 31, 32), (32, 31, 33), (32, 33, 34), (34, 33, 35), (34, 35, 36), (36, 35, 37), (36, 37, 38), (38, 37, 39), (38, 39, 40), (40, 39, 41), (40, 41, 42), (42, 41, 43), (42, 43, 44), (44, 43, 45), (45, 46, 44), (46, 45, 47), (44, 48, 42), (48, 44, 46), (49, 37, 35), (37, 49, 50), (51, 29, 27), (29, 51, 52), (43, 47, 45), (47, 43, 53), (53, 43, 54), (54, 43, 55), (56, 28, 30), (28, 56, 57), (39, 58, 41), (58, 39, 59), (60, 25, 61), (25, 60, 24), (62, 34, 36), (34, 62, 13), (51, 26, 63), (26, 51, 27), (22, 28, 57), (28, 22, 21), (64, 65, 66), (65, 64, 67), (68, 35, 33), (35, 68, 49), (61, 23, 20), (23, 61, 25), (2, 12, 11), (12, 2, 18), (18, 2, 15), (15, 2, 16), (16, 2, 66), (66, 2, 64), (64, 2, 53), (0, 53, 2), (62, 9, 13), (9, 62, 4), (4, 62, 69), (4, 69, 70), (4, 70, 48), (4, 48, 46), (4, 46, 47), (4, 47, 5), (52, 31, 29), (31, 52, 71), (42, 70, 40), (70, 42, 48), (50, 39, 37), (39, 50, 59), (19, 12, 18), (12, 19, 72), (41, 55, 43), (55, 41, 58), (13, 32, 34), (32, 13, 73), (73, 13, 12), (73, 12, 72), (53, 67, 64), (67, 53, 54), (20, 60, 61), (60, 20, 22), (60, 22, 63), (63, 22, 57), (63, 57, 51), (51, 57, 56), (51, 56, 52), (52, 56, 71), (71, 56, 73), (71, 73, 68), (68, 73, 72), (68, 72, 19), (68, 19, 49), (49, 19, 17), (49, 17, 50), (50, 17, 14), (50, 14, 59), (59, 14, 65), (59, 65, 58), (58, 65, 67), (58, 67, 55), (55, 67, 54), (71, 33, 31), (33, 71, 68), (73, 30, 32), (30, 73, 56), (63, 24, 60), (24, 63, 26), (69, 36, 38), (36, 69, 62), (70, 38, 40), (38, 70, 69), (66, 14, 16), (14, 66, 65), (53, 5, 47), (0, 5, 53), (7, 74, 6), (74, 7, 75), (75, 1, 8), (1, 75, 7), (8, 74, 75), (74, 8, 10), (3, 74, 10), (74, 3, 6)])
me_g_object_015.polygons.foreach_set('use_smooth', [0, 0, 0, 0, 0, 0, 0, 0, 0, 0, 0, 0, 0, 0, 1, 1, 1, 1, 1, 1, 0, 0, 0, 0, 0, 0, 0, 0, 0, 0, 0, 0, 0, 0, 0, 0, 0, 0, 0, 0, 0, 0, 1, 1, 1, 1, 1, 1, 1, 1, 1, 1, 1, 1, 1, 1, 1, 1, 1, 1, 1, 1, 1, 1, 1, 1, 1, 1, 1, 1, 1, 1, 0, 0, 0, 0, 0, 0, 0, 0, 0, 0, 0, 0, 0, 0, 0, 0, 1, 1, 1, 1, 1, 1, 1, 1, 1, 1, 1, 1, 1, 1, 1, 1, 0, 0, 0, 0, 0, 0, 0, 0, 0, 0, 0, 0, 0, 0, 0, 0, 0, 0, 0, 0, 0, 0, 1, 1, 1, 1, 1, 1, 1, 1, 1, 1, 1, 1, 0, 0, 0, 0, 0, 0, 0, 0, 0, 0])
me_g_object_015.materials.append(mat_material)
me_g_object_015.update()
me_g_object_016 = bpy.data.meshes.new('G-Object.016')
me_g_object_016.from_pydata([(0.0, 0.3, 1.0), (0.0, 0.0, 0.0), (0.0, 0.0, 1.0), (0.0, 0.3, 0.0), (0.25, 0.3, 0.0), (0.25, 0.0, 0.0), (0.3, 0.25, 0.0), (0.3, 0.05, 0.0), (0.25, 0.0, 0.8557), (0.25, 0.3, 0.8557), (0.3, 0.05, 0.8268), (0.3, 0.25, 0.8268)], [], [(0, 1, 2), (1, 0, 3), (4, 1, 3), (1, 4, 5), (5, 4, 6), (5, 6, 7), (8, 1, 5), (1, 8, 2), (8, 0, 2), (0, 8, 9), (9, 8, 10), (9, 10, 11), (6, 10, 7), (10, 6, 11), (0, 4, 3), (4, 0, 9), (4, 11, 6), (11, 4, 9), (7, 8, 5), (8, 7, 10)])
me_g_object_016.materials.append(mat_material)
me_g_object_016.update()
me_g_object_017 = bpy.data.meshes.new('G-Object.017')
me_g_object_017.from_pydata([(0.05, 0.2207, 0.1), (0.2207, 0.05, 0.09), (0.05, 0.2207, 0.09), (0.2207, 0.05, 0.1), (0.65, 0.95, 0.1), (0.2207, 0.95, 0.09), (0.65, 0.95, 0.09), (0.2207, 0.95, 0.1), (0.2, 1.0, 0.0), (0.0, 0.2, 0.0), (0.0, 0.8, 0.0), (0.2, 0.0, 0.0), (0.7, 1.0, 0.0), (0.7, 0.0, 0.0), (0.65, 0.05, 0.09), (0.65, 0.05, 0.1), (0.05, 0.7793, 0.09), (0.05, 0.7793, 0.1), (0.2, 1.0, 0.1), (0.0, 0.8, 0.1), (0.0, 0.2, 0.1), (0.7, 1.0, 0.1), (0.2, 0.0, 0.1), (0.7, 0.0, 0.1)], [], [(0, 1, 2), (1, 0, 3), (4, 5, 6), (5, 4, 7), (8, 9, 10), (9, 8, 11), (11, 8, 12), (11, 12, 13), (4, 14, 15), (14, 4, 6), (1, 16, 2), (16, 1, 5), (5, 1, 14), (5, 14, 6), (16, 0, 2), (0, 16, 17), (5, 17, 16), (17, 5, 7), (3, 14, 1), (14, 3, 15), (18, 10, 19), (10, 18, 8), (19, 9, 20), (9, 19, 10), (18, 12, 8), (12, 18, 21), (22, 9, 11), (9, 22, 20), (20, 0, 19), (0, 20, 22), (0, 22, 3), (3, 22, 23), (3, 23, 15), (15, 23, 4), (19, 17, 18), (0, 17, 19), (18, 17, 7), (18, 7, 21), (21, 7, 4), (21, 4, 23), (12, 23, 13), (23, 12, 21), (23, 11, 13), (11, 23, 22)])
me_g_object_017.materials.append(mat_material)
me_g_object_017.update()
me_g_object_018 = bpy.data.meshes.new('G-Object.018')
me_g_object_018.from_pydata([(0.0, 0.5, 0.0), (0.0, 0.0, 1.5), (1.166e-14, 0.0, 0.0), (0.0, 0.5, 1.5)], [], [(0, 1, 2), (1, 0, 3)])
me_g_object_018.materials.append(mat_material)
me_g_object_018.update()
me_g_object_019 = bpy.data.meshes.new('G-Object.019')
me_g_object_019.from_pydata([(0.117, 1.0, 2.3), (0.117, 0.7412, 2.3), (0.1, 0.8706, 2.3), (0.167, 1.121, 2.3), (0.167, 0.6206, 2.3), (0.2464, 1.224, 2.3), (0.2464, 0.517, 2.3), (0.35, 0.4376, 2.3), (0.35, 1.304, 2.3), (0.4706, 1.354, 2.3), (0.4706, 0.3876, 2.3), (0.6, 1.371, 2.3), (0.6, 0.3706, 2.3), (0.7294, 1.354, 2.3), (0.7294, 0.3876, 2.3), (0.85, 1.304, 2.3), (0.85, 0.4376, 2.3), (0.9536, 0.517, 2.3), (0.9536, 1.224, 2.3), (1.033, 1.121, 2.3), (1.033, 0.6206, 2.3), (1.083, 1.0, 2.3), (1.083, 0.7412, 2.3), (1.1, 0.8706, 2.3), (0.117, 0.7412, 0.2), (0.117, 1.0, 0.2), (0.1, 0.8706, 0.2), (0.167, 0.6206, 0.2), (0.167, 1.121, 0.2), (0.2464, 0.517, 0.2), (0.2464, 1.224, 0.2), (0.35, 0.4376, 0.2), (0.35, 1.304, 0.2), (0.4706, 0.3876, 0.2), (0.4706, 1.354, 0.2), (0.6, 0.3706, 0.2), (0.6, 1.371, 0.2), (0.7294, 0.3876, 0.2), (0.7294, 1.354, 0.2), (0.85, 0.4376, 0.2), (0.85, 1.304, 0.2), (0.9536, 0.517, 0.2), (0.9536, 1.224, 0.2), (1.033, 0.6206, 0.2), (1.033, 1.121, 0.2), (1.083, 0.7412, 0.2), (1.083, 1.0, 0.2), (1.1, 0.8706, 0.2), (0.02044, 1.026, 2.3), (0.02044, 0.7153, 2.3), (0.0, 0.8706, 2.3), (0.08038, 1.171, 2.3), (0.08038, 0.5706, 2.3), (0.1757, 1.295, 2.3), (0.3, 1.39, 2.3), (0.4447, 1.45, 2.3), (0.6, 1.471, 2.3), (0.7553, 1.45, 2.3), (0.9, 1.39, 2.3), (1.024, 1.295, 2.3), (1.12, 1.171, 2.3), (0.1757, 0.4463, 2.3), (0.3, 0.351, 2.3), (0.4447, 0.291, 2.3), (0.6, 0.2706, 2.3), (0.7553, 0.291, 2.3), (0.9, 0.351, 2.3), (1.024, 0.4463, 2.3), (1.12, 0.5706, 2.3), (1.18, 1.026, 2.3), (1.18, 0.7153, 2.3), (1.2, 0.8706, 2.3), (0.1757, 1.295, 2.5), (0.3, 1.39, 2.5), (1.024, 0.4463, 2.5), (0.9, 0.351, 2.5), (1.12, 1.171, 2.5), (1.024, 1.295, 2.5), (0.08038, 1.171, 2.5), (0.02044, 1.026, 2.5), (0.6, 1.471, 2.5), (0.7553, 1.45, 2.5), (1.18, 1.026, 2.5), (0.02044, 0.7153, 2.5), (0.0, 0.8706, 2.5), (0.08038, 0.5706, 2.5), (0.1757, 0.4463, 2.5), (0.3, 0.351, 2.5), (0.4447, 1.45, 2.5), (0.4447, 0.291, 2.5), (0.6, 0.2706, 2.5), (0.7553, 0.291, 2.5), (0.9, 1.39, 2.5), (1.12, 0.5706, 2.5), (1.18, 0.7153, 2.5), (1.2, 0.8706, 2.5), (0.02044, 0.7153, 0.2), (0.02044, 1.026, 0.2), (7.219e-16, 0.8706, 0.2), (0.08038, 0.5706, 0.2), (0.08038, 1.171, 0.2), (0.1757, 0.4463, 0.2), (0.3, 0.351, 0.2), (0.4447, 0.291, 0.2), (0.6, 0.2706, 0.2), (0.7553, 0.291, 0.2), (0.9, 0.351, 0.2), (1.024, 0.4463, 0.2), (1.12, 0.5706, 0.2), (0.1757, 1.295, 0.2), (0.3, 1.39, 0.2), (0.4447, 1.45, 0.2), (0.6, 1.471, 0.2), (0.7553, 1.45, 0.2), (0.9, 1.39, 0.2), (1.024, 1.295, 0.2), (1.12, 1.171, 0.2), (1.18, 0.7153, 0.2), (1.18, 1.026, 0.2), (1.2, 0.8706, 0.2), (0.3, 1.39, 0.0), (0.1757, 1.295, 0.0), (1.024, 1.295, 0.0), (1.12, 1.171, 0.0), (0.02044, 1.026, 0.0), (0.08038, 1.171, 0.0), (0.7553, 1.45, 0.0), (0.6, 1.471, 0.0), (1.18, 1.026, 0.0), (0.9, 0.351, 0.0), (1.024, 0.4463, 0.0), (0.7553, 0.291, 0.0), (0.3, 0.351, 0.0), (0.4447, 0.291, 0.0), (0.9, 1.39, 0.0), (0.4447, 1.45, 0.0), (0.08038, 0.5706, 0.0), (0.02044, 0.7153, 0.0), (0.1757, 0.4463, 0.0), (1.2, 0.8706, 0.0), (1.18, 0.7153, 0.0), (7.219e-16, 0.8706, 0.0), (0.6, 0.2706, 0.0), (1.12, 0.5706, 0.0)], [], [(0, 1, 2), (1, 0, 3), (1, 3, 4), (4, 3, 5), (4, 5, 6), (6, 5, 7), (7, 5, 8), (7, 8, 9), (7, 9, 10), (10, 9, 11), (10, 11, 12), (12, 11, 13), (12, 13, 14), (14, 13, 15), (14, 15, 16), (16, 15, 17), (17, 15, 18), (17, 18, 19), (17, 19, 20), (20, 19, 21), (20, 21, 22), (22, 21, 23), (24, 25, 26), (25, 24, 27), (25, 27, 28), (28, 27, 29), (28, 29, 30), (30, 29, 31), (30, 31, 32), (32, 31, 33), (32, 33, 34), (34, 33, 35), (34, 35, 36), (36, 35, 37), (36, 37, 38), (38, 37, 39), (38, 39, 40), (40, 39, 41), (40, 41, 42), (42, 41, 43), (42, 43, 44), (44, 43, 45), (44, 45, 46), (46, 45, 47), (48, 49, 50), (49, 48, 51), (49, 51, 52), (52, 51, 2), (0, 2, 51), (0, 51, 53), (0, 53, 3), (3, 53, 5), (5, 53, 54), (5, 54, 8), (8, 54, 55), (8, 55, 9), (9, 55, 56), (9, 56, 11), (11, 56, 57), (11, 57, 13), (13, 57, 15), (15, 57, 58), (15, 58, 18), (18, 58, 59), (18, 59, 19), (19, 59, 60), (19, 60, 21), (21, 60, 23), (52, 1, 61), (1, 52, 2), (61, 1, 4), (61, 4, 6), (61, 6, 62), (62, 6, 7), (62, 7, 63), (63, 7, 10), (63, 10, 64), (64, 10, 12), (64, 12, 14), (64, 14, 65), (65, 14, 16), (65, 16, 66), (66, 16, 17), (66, 17, 67), (67, 17, 20), (67, 20, 68), (68, 20, 22), (68, 22, 23), (68, 23, 60), (68, 60, 69), (68, 69, 70), (70, 69, 71), (72, 54, 53), (54, 72, 73), (74, 66, 67), (66, 74, 75), (59, 76, 60), (76, 59, 77), (78, 48, 79), (48, 78, 51), (80, 57, 56), (57, 80, 81), (60, 82, 69), (82, 60, 76), (83, 79, 84), (79, 83, 85), (79, 85, 78), (78, 85, 86), (78, 86, 72), (72, 86, 87), (72, 87, 73), (73, 87, 88), (88, 87, 89), (88, 89, 80), (80, 89, 90), (80, 90, 91), (80, 91, 81), (81, 91, 92), (92, 91, 75), (92, 75, 74), (92, 74, 77), (77, 74, 93), (77, 93, 76), (76, 93, 94), (76, 94, 82), (82, 94, 95), (68, 74, 67), (74, 68, 93), (84, 49, 83), (49, 84, 50), (92, 59, 58), (59, 92, 77), (79, 50, 84), (50, 79, 48), (70, 93, 68), (93, 70, 94), (87, 61, 62), (61, 87, 86), (69, 95, 71), (95, 69, 82), (73, 55, 54), (55, 73, 88), (83, 52, 85), (52, 83, 49), (72, 51, 78), (51, 72, 53), (75, 65, 66), (65, 75, 91), (85, 61, 86), (61, 85, 52), (71, 94, 70), (94, 71, 95), (90, 63, 64), (63, 90, 89), (88, 56, 55), (56, 88, 80), (89, 62, 63), (62, 89, 87), (91, 64, 65), (64, 91, 90), (81, 58, 57), (58, 81, 92), (96, 97, 98), (97, 96, 99), (97, 99, 100), (100, 99, 26), (26, 99, 24), (24, 99, 101), (24, 101, 27), (27, 101, 29), (29, 101, 102), (29, 102, 31), (31, 102, 103), (31, 103, 33), (33, 103, 104), (33, 104, 35), (35, 104, 37), (37, 104, 105), (37, 105, 39), (39, 105, 106), (39, 106, 41), (41, 106, 107), (41, 107, 43), (43, 107, 108), (43, 108, 45), (45, 108, 47), (100, 25, 109), (25, 100, 26), (109, 25, 28), (109, 28, 30), (109, 30, 110), (110, 30, 32), (110, 32, 111), (111, 32, 34), (111, 34, 112), (112, 34, 36), (112, 36, 38), (112, 38, 113), (113, 38, 40), (113, 40, 114), (114, 40, 42), (114, 42, 115), (115, 42, 44), (115, 44, 116), (116, 44, 46), (116, 46, 47), (116, 47, 108), (116, 108, 117), (116, 117, 118), (118, 117, 119), (109, 120, 121), (120, 109, 110), (122, 116, 123), (116, 122, 115), (100, 124, 97), (124, 100, 125), (112, 126, 127), (126, 112, 113), (123, 118, 128), (118, 123, 116), (107, 129, 130), (129, 107, 106), (106, 131, 129), (131, 106, 105), (103, 132, 133), (132, 103, 102), (114, 122, 134), (122, 114, 115), (110, 135, 120), (135, 110, 111), (96, 136, 99), (136, 96, 137), (99, 138, 101), (138, 99, 136), (139, 117, 140), (117, 139, 119), (128, 119, 139), (119, 128, 118), (97, 141, 98), (141, 97, 124), (105, 142, 131), (142, 105, 104), (113, 134, 126), (134, 113, 114), (143, 107, 130), (107, 143, 108), (104, 133, 142), (133, 104, 103), (102, 138, 132), (138, 102, 101), (111, 127, 135), (127, 111, 112), (140, 108, 143), (108, 140, 117), (109, 125, 100), (125, 109, 121), (98, 137, 96), (137, 98, 141), (124, 137, 141), (137, 124, 125), (137, 125, 136), (136, 125, 121), (136, 121, 138), (138, 121, 120), (138, 120, 132), (132, 120, 135), (132, 135, 133), (133, 135, 127), (133, 127, 142), (142, 127, 126), (142, 126, 131), (131, 126, 134), (131, 134, 129), (129, 134, 122), (129, 122, 130), (130, 122, 123), (130, 123, 143), (143, 123, 128), (143, 128, 140), (140, 128, 139)])
me_g_object_019.polygons.foreach_set('use_smooth', [0, 0, 0, 0, 0, 0, 0, 0, 0, 0, 0, 0, 0, 0, 0, 0, 0, 0, 0, 0, 0, 0, 0, 0, 0, 0, 0, 0, 0, 0, 0, 0, 0, 0, 0, 0, 0, 0, 0, 0, 0, 0, 0, 0, 0, 0, 0, 0, 0, 0, 0, 0, 0, 0, 0, 0, 0, 0, 0, 0, 0, 0, 0, 0, 0, 0, 0, 0, 0, 0, 0, 0, 0, 0, 0, 0, 0, 0, 0, 0, 0, 0, 0, 0, 0, 0, 0, 0, 0, 0, 0, 0, 1, 1, 1, 1, 1, 1, 1, 1, 1, 1, 1, 1, 0, 0, 0, 0, 0, 0, 0, 0, 0, 0, 0, 0, 0, 0, 0, 0, 0, 0, 0, 0, 0, 0, 1, 1, 1, 1, 1, 1, 1, 1, 1, 1, 1, 1, 1, 1, 1, 1, 1, 1, 1, 1, 1, 1, 1, 1, 1, 1, 1, 1, 1, 1, 1, 1, 1, 1, 1, 1, 0, 0, 0, 0, 0, 0, 0, 0, 0, 0, 0, 0, 0, 0, 0, 0, 0, 0, 0, 0, 0, 0, 0, 0, 0, 0, 0, 0, 0, 0, 0, 0, 0, 0, 0, 0, 0, 0, 0, 0, 0, 0, 0, 0, 0, 0, 0, 0, 1, 1, 1, 1, 1, 1, 1, 1, 1, 1, 1, 1, 1, 1, 1, 1, 1, 1, 1, 1, 1, 1, 1, 1, 1, 1, 1, 1, 1, 1, 1, 1, 1, 1, 1, 1, 1, 1, 1, 1, 1, 1, 1, 1, 1, 1, 1, 1, 0, 0, 0, 0, 0, 0, 0, 0, 0, 0, 0, 0, 0, 0, 0, 0, 0, 0, 0, 0, 0, 0])
me_g_object_019.materials.append(mat_material)
me_g_object_019.update()
me_c_group_2_001 = bpy.data.meshes.new('C-Group#2.001')
me_c_group_2_001.from_pydata([(0.01704, 0.6294, 2.1), (0.0, 0.5, 0.0), (0.0, 0.5, 2.1), (0.01704, 0.6294, 0.0), (0.3706, 0.01704, 2.1), (0.25, 0.06699, 0.0), (0.3706, 0.01704, 0.0), (0.25, 0.06699, 2.1), (0.01704, 0.3706, 0.0), (0.01704, 0.3706, 2.1), (0.06699, 0.75, 2.1), (0.06699, 0.75, 0.0), (0.05, 0.5, 1.805e-16), (0.06533, 0.6165, 1.805e-16), (0.1103, 0.725, 1.805e-16), (0.1464, 0.8536, 0.0), (0.1818, 0.8182, 1.805e-16), (0.25, 0.933, 0.0), (0.275, 0.8897, 1.805e-16), (0.3706, 0.983, 0.0), (0.3835, 0.9347, 1.805e-16), (0.5, 1.0, 0.0), (0.5, 0.95, 1.805e-16), (0.06699, 0.25, 0.0), (0.06533, 0.3835, 1.805e-16), (0.1103, 0.275, 1.805e-16), (0.1464, 0.1464, 0.0), (0.1818, 0.1818, 1.805e-16), (0.275, 0.1103, 1.805e-16), (0.3835, 0.06533, 1.805e-16), (0.5, 0.0, 0.0), (0.5, 0.05, 1.805e-16), (0.5, 0.0, 2.1), (0.5, 0.05, 2.1), (0.5, 0.95, 2.1), (0.5, 1.0, 2.1), (0.06699, 0.25, 2.1), (0.05, 0.5, 2.1), (0.06533, 0.3835, 2.1), (0.1103, 0.275, 2.1), (0.1464, 0.1464, 2.1), (0.1818, 0.1818, 2.1), (0.275, 0.1103, 2.1), (0.3835, 0.06533, 2.1), (0.06533, 0.6165, 2.1), (0.1103, 0.725, 2.1), (0.1464, 0.8536, 2.1), (0.1818, 0.8182, 2.1), (0.25, 0.933, 2.1), (0.275, 0.8897, 2.1), (0.3706, 0.983, 2.1), (0.3835, 0.9347, 2.1)], [], [(0, 1, 2), (1, 0, 3), (4, 5, 6), (5, 4, 7), (2, 8, 9), (8, 2, 1), (0, 10, 3), (3, 10, 11), (3, 8, 1), (8, 3, 11), (8, 11, 12), (12, 11, 13), (13, 11, 14), (14, 11, 15), (14, 15, 16), (16, 15, 17), (16, 17, 18), (18, 17, 19), (18, 19, 20), (20, 19, 21), (20, 21, 22), (12, 23, 8), (23, 12, 24), (23, 24, 25), (23, 25, 26), (26, 25, 27), (26, 27, 5), (5, 27, 28), (5, 28, 6), (6, 28, 29), (6, 29, 30), (30, 29, 31), (31, 32, 30), (32, 31, 33), (21, 34, 22), (34, 21, 35), (9, 0, 2), (0, 9, 36), (0, 36, 37), (37, 36, 38), (38, 36, 39), (39, 36, 40), (39, 40, 41), (41, 40, 7), (41, 7, 42), (42, 7, 4), (42, 4, 43), (43, 4, 32), (43, 32, 33), (0, 37, 10), (10, 37, 44), (10, 44, 45), (10, 45, 46), (46, 45, 47), (46, 47, 48), (48, 47, 49), (48, 49, 50), (50, 49, 51), (50, 51, 35), (35, 51, 34), (9, 23, 36), (23, 9, 8), (16, 45, 14), (45, 16, 47), (13, 37, 12), (37, 13, 44), (50, 21, 19), (21, 50, 35), (49, 16, 18), (16, 49, 47), (46, 17, 15), (17, 46, 48), (24, 39, 25), (39, 24, 38), (7, 26, 5), (26, 7, 40), (25, 41, 27), (41, 25, 39), (43, 31, 29), (31, 43, 33), (51, 18, 20), (18, 51, 49), (42, 29, 28), (29, 42, 43), (14, 44, 13), (44, 14, 45), (12, 38, 24), (38, 12, 37), (34, 20, 22), (20, 34, 51), (41, 28, 27), (28, 41, 42), (36, 26, 40), (26, 36, 23), (46, 11, 10), (11, 46, 15), (32, 6, 30), (6, 32, 4), (48, 19, 17), (19, 48, 50)])
me_c_group_2_001.polygons.foreach_set('use_smooth', [1, 1, 1, 1, 1, 1, 1, 1, 0, 0, 0, 0, 0, 0, 0, 0, 0, 0, 0, 0, 0, 0, 0, 0, 0, 0, 0, 0, 0, 0, 0, 0, 0, 0, 0, 0, 0, 0, 0, 0, 0, 0, 0, 0, 0, 0, 0, 0, 0, 0, 0, 0, 0, 0, 0, 0, 0, 0, 0, 0, 1, 1, 1, 1, 1, 1, 1, 1, 1, 1, 1, 1, 1, 1, 1, 1, 1, 1, 1, 1, 1, 1, 1, 1, 1, 1, 1, 1, 1, 1, 1, 1, 1, 1, 1, 1, 1, 1, 1, 1])
me_c_group_2_001.materials.append(mat_material)
me_c_group_2_001.update()
me_g_object_020 = bpy.data.meshes.new('G-Object.020')
me_g_object_020.from_pydata([(7.219e-16, 0.0, 2.0), (2.0, 0.0, 0.0), (7.219e-16, 0.0, 0.0), (2.0, 0.0, 2.0), (2.0, 3.5, 2.0), (0.0, 3.5, 0.0), (2.0, 3.5, 0.0), (0.0, 3.5, 2.0), (2.0, 2.8, 2.0), (2.0, 1.7, 2.0), (2.0, 1.5, 0.0), (2.0, 3.0, 0.0), (2.0, 1.5, 1.8), (2.0, 3.0, 1.8)], [], [(0, 1, 2), (1, 0, 3), (4, 5, 6), (5, 4, 7), (4, 0, 7), (0, 4, 8), (0, 8, 9), (3, 0, 9), (5, 0, 2), (0, 5, 7), (2, 10, 11), (10, 2, 1), (2, 6, 5), (6, 2, 11), (3, 12, 1), (12, 3, 9), (10, 1, 12), (4, 13, 8), (13, 4, 11), (11, 4, 6)])
me_g_object_020.materials.append(mat_material)
me_g_object_020.update()
me_c_group_46_001 = bpy.data.meshes.new('C-Group#46.001')
me_c_group_46_001.from_pydata([(2.0, 0.9, 0.7), (1.9, 0.1, 0.7), (1.9, 0.9, 0.7), (2.0, 0.1, 0.7), (1.9, 1.0, 0.7), (0.1, 0.9, 0.7), (0.1, 1.0, 0.7), (0.1, 0.1, 0.7), (0.1, 0.0, 0.7), (1.9, 0.0, 0.7), (0.0, 0.1, 0.7), (0.0, 0.9, 0.7), (1.95, 1.0, 0.7), (1.985, 0.9854, 0.7), (2.0, 0.95, 0.7), (0.0, 0.05, 0.7), (0.01464, 0.01464, 0.7), (0.05, 4.331e-14, 0.7), (0.05, 1.0, 0.8), (0.05, 1.0, 0.7), (1.95, 1.0, 0.8), (2.0, 0.05, 0.7), (2.0, 0.95, 0.8), (2.0, 0.05, 0.8), (1.95, 5.712e-14, 0.8), (1.95, 4.331e-14, 0.7), (0.05, 5.712e-14, 0.8), (0.0, 0.95, 0.8), (0.0, 0.05, 0.8), (0.0, 0.95, 0.7), (1.985, 0.01464, 0.8), (1.985, 0.01464, 0.7), (1.985, 0.9854, 0.8), (0.01464, 0.01464, 0.8), (0.01464, 0.9854, 0.8), (0.01464, 0.9854, 0.7)], [], [(0, 1, 2), (1, 0, 3), (4, 5, 6), (5, 4, 7), (7, 4, 8), (8, 4, 9), (9, 4, 2), (9, 2, 1), (5, 10, 11), (10, 5, 7), (12, 2, 4), (0, 2, 12), (0, 12, 13), (0, 13, 14), (7, 15, 10), (15, 7, 16), (16, 7, 17), (17, 7, 8), (18, 6, 19), (6, 18, 4), (4, 18, 12), (12, 18, 20), (21, 22, 23), (22, 21, 3), (0, 22, 3), (22, 0, 14), (24, 9, 25), (9, 24, 8), (8, 24, 17), (17, 24, 26), (27, 15, 28), (15, 27, 10), (10, 27, 11), (11, 27, 29), (21, 30, 31), (30, 21, 23), (20, 13, 12), (13, 20, 32), (33, 15, 16), (15, 33, 28), (30, 25, 31), (25, 30, 24), (26, 16, 17), (16, 26, 33), (14, 32, 22), (32, 14, 13), (34, 29, 27), (29, 34, 35), (34, 19, 35), (19, 34, 18), (3, 9, 1), (9, 3, 25), (25, 3, 31), (31, 3, 21), (33, 27, 28), (27, 33, 34), (34, 33, 26), (34, 26, 18), (18, 26, 24), (18, 24, 20), (20, 24, 30), (20, 30, 32), (32, 30, 23), (32, 23, 22), (35, 11, 29), (11, 35, 5), (5, 35, 19), (5, 19, 6)])
me_c_group_46_001.polygons.foreach_set('use_smooth', [0, 0, 0, 0, 0, 0, 0, 0, 0, 0, 0, 0, 0, 0, 0, 0, 0, 0, 0, 0, 0, 0, 0, 0, 0, 0, 0, 0, 0, 0, 0, 0, 0, 0, 1, 1, 1, 1, 1, 1, 1, 1, 1, 1, 1, 1, 1, 1, 1, 1, 0, 0, 0, 0, 0, 0, 0, 0, 0, 0, 0, 0, 0, 0, 0, 0, 0, 0])
me_c_group_46_001.materials.append(mat_color_002)
me_c_group_46_001.update()
me_c_tableleg_001 = bpy.data.meshes.new('C-TableLeg.001')
me_c_tableleg_001.from_pydata([(0.05, 0.1, 0.0), (0.0, 0.0, 0.0), (0.0, 0.1, 0.0), (0.1, 0.0, 0.0), (0.08536, 0.08536, 0.0), (0.1, 0.05, 0.0), (0.1, 0.0, 0.7), (0.0, 0.1, 0.7), (0.0, 0.0, 0.7), (0.05, 0.1, 0.7), (0.08536, 0.08536, 0.7), (0.1, 0.05, 0.7)], [], [(0, 1, 2), (1, 0, 3), (3, 0, 4), (3, 4, 5), (6, 7, 8), (7, 6, 9), (9, 6, 10), (10, 6, 11), (5, 6, 3), (6, 5, 11), (6, 1, 3), (1, 6, 8), (7, 1, 8), (1, 7, 2), (7, 0, 2), (0, 7, 9), (4, 11, 5), (11, 4, 10), (0, 9, 4), (4, 9, 10)])
me_c_tableleg_001.polygons.foreach_set('use_smooth', [0, 0, 0, 0, 0, 0, 0, 0, 0, 0, 0, 0, 0, 0, 0, 0, 1, 1, 1, 1])
me_c_tableleg_001.materials.append(mat_color_006)
me_c_tableleg_001.update()
me_g_object_021 = bpy.data.meshes.new('G-Object.021')
me_g_object_021.from_pydata([(0.04, 0.0, 1.155e-14), (0.24, 1.5, 0.0), (0.04, 1.5, 1.155e-14), (0.24, 0.0, 0.0), (0.01, 1.78, 1.18), (0.0, 1.78, 1.12), (0.01, 1.78, 1.12), (0.0, 1.78, 1.18), (0.58, 1.78, 1.18), (0.57, 1.78, 1.12), (0.58, 1.78, 1.12), (0.57, 1.78, 1.18), (0.55, 1.78, 0.92), (0.55, 1.62, 1.1), (0.55, 1.62, 0.92), (0.55, 1.78, 1.1), (0.56, 1.78, 1.1), (0.56, 1.78, 0.92), (0.24, 1.3, 2.0), (0.54, 0.2, 2.0), (0.24, 0.2, 2.0), (0.54, 1.3, 2.0), (0.56, 1.62, 0.92), (0.56, 1.62, 1.1), (0.54, 1.5, 1.8), (0.24, 1.5, 1.8), (0.56, 1.8, 0.9), (0.54, 1.6, 0.9), (0.54, 1.8, 0.9), (0.56, 1.6, 0.9), (0.0, 1.62, 1.18), (0.01, 1.62, 1.18), (0.54, 0.0, 1.8), (0.24, 0.0, 1.8), (0.54, 1.8, 1.2), (0.56, 1.8, 1.1), (0.58, 1.8, 1.1), (0.58, 1.8, 1.2), (0.02, 1.62, 1.1), (0.03, 1.62, 0.92), (0.02, 1.62, 0.92), (0.03, 1.62, 1.1), (0.04, 1.6, 1.2), (0.02, 1.6, 0.9), (0.04, 1.6, 0.9), (0.02, 1.6, 1.1), (0.0, 1.6, 1.1), (0.0, 1.6, 1.2), (0.02, 1.8, 1.1), (0.02, 1.78, 0.92), (0.02, 1.78, 1.1), (0.02, 1.8, 0.9), (0.54, 0.0, 1.155e-14), (0.54, 1.5, 1.155e-14), (3.696e-13, 1.8, 1.2), (3.696e-13, 1.8, 1.1), (0.04, 1.8, 0.9), (0.04, 1.8, 1.2), (0.03, 1.78, 1.1), (0.03, 1.78, 0.92), (0.56, 1.6, 1.1), (0.58, 1.6, 1.1), (0.01, 1.62, 1.12), (0.04, 0.2, 2.0), (0.04, 1.3, 2.0), (0.04, 0.0, 1.8), (0.57, 1.62, 1.18), (0.58, 1.62, 1.12), (0.57, 1.62, 1.12), (0.58, 1.62, 1.18), (0.0, 1.62, 1.12), (0.04, 1.5, 1.8), (0.58, 1.6, 1.2), (0.54, 1.6, 1.2)], [], [(0, 1, 2), (1, 0, 3), (4, 5, 6), (5, 4, 7), (8, 9, 10), (9, 8, 11), (12, 13, 14), (13, 12, 15), (16, 12, 17), (12, 16, 15), (18, 19, 20), (19, 18, 21), (13, 22, 14), (22, 13, 23), (24, 18, 25), (18, 24, 21), (26, 27, 28), (27, 26, 29), (4, 30, 7), (30, 4, 31), (20, 32, 33), (32, 20, 19), (34, 26, 28), (26, 34, 35), (35, 34, 36), (36, 34, 37), (38, 39, 40), (39, 38, 41), (42, 43, 44), (43, 42, 45), (45, 42, 46), (46, 42, 47), (48, 49, 50), (38, 43, 45), (43, 38, 40), (43, 40, 51), (51, 40, 49), (51, 49, 48), (14, 17, 12), (17, 14, 22), (33, 52, 3), (52, 33, 32), (52, 1, 3), (1, 52, 53), (54, 48, 55), (48, 56, 51), (56, 48, 57), (57, 48, 54), (58, 39, 41), (39, 58, 59), (16, 13, 15), (13, 16, 23), (23, 16, 35), (23, 35, 60), (60, 35, 36), (60, 36, 61), (4, 62, 31), (62, 4, 6), (39, 49, 40), (49, 39, 59), (18, 63, 64), (63, 18, 20), (0, 33, 3), (33, 0, 65), (66, 67, 68), (67, 66, 69), (55, 45, 46), (45, 55, 48), (45, 48, 38), (38, 48, 50), (38, 50, 58), (38, 58, 41), (30, 62, 70), (62, 30, 31), (67, 9, 68), (9, 67, 10), (25, 2, 1), (2, 25, 71), (72, 34, 73), (34, 72, 37), (11, 69, 66), (69, 11, 8), (42, 54, 47), (54, 42, 57), (25, 64, 71), (64, 25, 18), (9, 66, 68), (66, 9, 11), (72, 60, 61), (60, 27, 29), (27, 60, 73), (73, 60, 72), (61, 67, 72), (67, 61, 36), (67, 36, 10), (10, 36, 8), (72, 69, 37), (69, 72, 67), (37, 69, 8), (37, 8, 36), (58, 49, 59), (49, 58, 50), (51, 44, 43), (44, 51, 56), (23, 60, 22), (29, 22, 60), (22, 29, 26), (22, 26, 17), (17, 26, 16), (16, 26, 35), (65, 20, 33), (20, 65, 63), (47, 30, 46), (30, 47, 54), (30, 54, 7), (7, 54, 5), (46, 70, 55), (70, 46, 30), (55, 70, 5), (55, 5, 54), (62, 5, 70), (5, 62, 6), (53, 25, 1), (25, 53, 24)])
me_g_object_021.polygons.foreach_set('material_index', [0, 0, 1, 1, 1, 1, 2, 2, 1, 1, 0, 0, 1, 1, 0, 0, 1, 1, 1, 1, 0, 0, 1, 1, 1, 1, 1, 1, 1, 1, 1, 1, 0, 0, 0, 0, 0, 0, 1, 1, 0, 0, 0, 0, 1, 1, 1, 1, 2, 2, 1, 1, 1, 1, 1, 1, 3, 3, 1, 1, 0, 0, 0, 0, 1, 1, 1, 1, 1, 1, 1, 1, 1, 1, 1, 1, 0, 0, 1, 1, 1, 1, 1, 1, 0, 0, 3, 3, 1, 1, 1, 1, 0, 0, 0, 0, 0, 0, 0, 0, 1, 1, 1, 1, 0, 0, 0, 0, 0, 0, 0, 0, 0, 0, 0, 0, 0, 0, 0, 0, 1, 1, 0, 0])
me_g_object_021.materials.append(mat_0135_darkgray)
me_g_object_021.materials.append(mat_color_002)
me_g_object_021.materials.append(mat_shinyblackfloor)
me_g_object_021.materials.append(mat_color_i03)
me_g_object_021.update()
me_personeldoor__c_group_37__001 = bpy.data.meshes.new('PersonelDoor (C-Group#37).001')
me_personeldoor__c_group_37__001.from_pydata([(0.3, 0.0, 1.8), (1.848e-13, 0.0, 0.0), (0.3, 0.0, 0.0), (1.848e-13, 0.0, 1.8), (0.3, 0.2, 2.0), (-1.848e-13, 1.3, 2.0), (-1.848e-13, 0.2, 2.0), (0.3, 1.3, 2.0), (-1.848e-13, 1.5, 1.8), (0.3, 1.5, 1.8), (0.3, 1.5, 0.0), (-1.848e-13, 1.5, 0.0), (0.1, 0.2, 1.1), (-1.848e-13, 1.3, 1.1), (-1.848e-13, 0.2, 1.1), (0.1, 1.3, 1.1), (1.848e-13, 0.3414, 1.9), (-1.848e-13, 0.2, 1.759), (-1.848e-13, 1.159, 1.9), (-1.848e-13, 1.3, 1.759), (-1.848e-13, 1.3, 0.9), (-1.848e-13, 1.3, 0.1), (-1.848e-13, 0.2, 0.1), (-1.848e-13, 0.2, 0.9), (0.1, 1.3, 1.759), (0.1, 1.159, 1.9), (0.1, 0.2, 0.1), (0.1, 0.2, 0.9), (0.1, 1.3, 0.9), (0.1, 1.3, 0.1), (0.1, 0.2, 1.759), (0.1, 0.3414, 1.9), (0.2, 0.2, 0.9), (0.3, 0.2, 0.1), (0.2, 0.2, 0.1), (0.3, 0.2, 0.9), (0.2, 1.3, 0.1), (0.2, 1.3, 0.9), (0.3, 1.3, 0.1), (0.3, 1.3, 0.9), (0.3, 1.3, 1.759), (0.2, 1.3, 1.1), (0.3, 1.3, 1.1), (0.2, 1.3, 1.759), (0.3, 0.3414, 1.9), (0.3, 0.2, 1.759), (0.3, 0.2, 1.1), (0.3, 1.159, 1.9), (0.2, 0.2, 1.1), (0.2, 0.2, 1.759), (0.2, 0.3414, 1.9), (0.2, 1.159, 1.9)], [], [(0, 1, 2), (1, 0, 3), (4, 5, 6), (5, 4, 7), (0, 4, 3), (3, 4, 6), (7, 8, 5), (8, 7, 9), (8, 10, 11), (10, 8, 9), (10, 1, 11), (1, 10, 2), (12, 13, 14), (13, 12, 15), (6, 16, 17), (16, 6, 5), (16, 5, 18), (18, 5, 19), (19, 5, 8), (19, 8, 13), (13, 8, 20), (20, 8, 21), (6, 1, 3), (1, 6, 22), (1, 22, 11), (22, 6, 17), (22, 17, 14), (22, 14, 23), (11, 22, 21), (11, 21, 8), (13, 23, 14), (23, 13, 20), (24, 18, 19), (18, 24, 25), (24, 13, 15), (13, 24, 19), (23, 26, 22), (26, 23, 27), (28, 26, 27), (26, 28, 29), (16, 30, 17), (30, 16, 31), (31, 12, 30), (12, 31, 15), (15, 31, 25), (15, 25, 24), (28, 21, 29), (21, 28, 20), (25, 16, 18), (16, 25, 31), (17, 12, 14), (12, 17, 30), (26, 21, 22), (21, 26, 29), (28, 23, 20), (23, 28, 27), (32, 33, 34), (33, 32, 35), (36, 32, 34), (32, 36, 37), (33, 36, 34), (36, 33, 38), (39, 32, 37), (32, 39, 35), (40, 41, 42), (41, 40, 43), (0, 2, 33), (33, 2, 10), (0, 33, 4), (33, 10, 38), (38, 10, 39), (39, 10, 42), (42, 10, 40), (40, 10, 7), (7, 10, 9), (4, 44, 7), (44, 4, 45), (45, 4, 33), (45, 33, 35), (45, 35, 46), (7, 44, 47), (7, 47, 40), (39, 46, 35), (46, 39, 42), (46, 41, 48), (41, 46, 42), (41, 49, 48), (49, 41, 50), (50, 41, 51), (51, 41, 43), (51, 44, 50), (44, 51, 47), (40, 51, 43), (51, 40, 47), (39, 36, 38), (36, 39, 37), (49, 46, 48), (46, 49, 45), (44, 49, 50), (49, 44, 45)])
me_personeldoor__c_group_37__001.polygons.foreach_set('material_index', [0, 0, 0, 0, 0, 0, 0, 0, 0, 0, 0, 0, 1, 1, 0, 0, 0, 0, 0, 0, 0, 0, 0, 0, 0, 0, 0, 0, 0, 0, 0, 0, 1, 1, 1, 1, 1, 1, 1, 1, 1, 1, 1, 1, 1, 1, 1, 1, 1, 1, 1, 1, 1, 1, 1, 1, 1, 1, 1, 1, 1, 1, 1, 1, 1, 1, 0, 0, 0, 0, 0, 0, 0, 0, 0, 0, 0, 0, 0, 0, 0, 0, 0, 0, 1, 1, 1, 1, 1, 1, 1, 1, 1, 1, 1, 1, 1, 1, 1, 1])
me_personeldoor__c_group_37__001.materials.append(mat_0135_darkgray)
me_personeldoor__c_group_37__001.materials.append(mat_lightgray)
me_personeldoor__c_group_37__001.update()
me_g_object_022 = bpy.data.meshes.new('G-Object.022')
me_g_object_022.from_pydata([(0.04, 0.0, 1.155e-14), (0.24, 1.5, 0.0), (0.04, 1.5, 1.155e-14), (0.24, 0.0, 0.0), (0.24, 1.3, 2.0), (0.54, 0.2, 2.0), (0.24, 0.2, 2.0), (0.54, 1.3, 2.0), (0.54, 1.5, 1.8), (0.24, 1.5, 1.8), (0.54, 0.0, 1.8), (0.24, 0.0, 1.8), (0.54, 0.0, 1.155e-14), (0.54, 1.5, 1.155e-14), (0.04, 1.3, 2.0), (0.04, 0.2, 2.0), (0.04, 0.0, 1.8), (0.04, 1.5, 1.8)], [], [(0, 1, 2), (1, 0, 3), (4, 5, 6), (5, 4, 7), (8, 4, 9), (4, 8, 7), (6, 10, 11), (10, 6, 5), (11, 12, 3), (12, 11, 10), (12, 1, 3), (1, 12, 13), (14, 6, 15), (6, 14, 4), (0, 11, 3), (11, 0, 16), (9, 2, 1), (2, 9, 17), (9, 14, 17), (14, 9, 4), (16, 6, 11), (6, 16, 15), (13, 9, 1), (9, 13, 8)])
me_g_object_022.materials.append(mat_0135_darkgray)
me_g_object_022.update()
me_g_object_023 = bpy.data.meshes.new('G-Object.023')
me_g_object_023.from_pydata([(0.3, 0.0, 1.8), (3.696e-13, 0.0, 0.0), (0.3, 0.0, 0.0), (3.711e-13, 0.0, 1.8), (1.444e-15, 0.2, 2.0), (0.3, 1.3, 2.0), (0.0, 1.3, 2.0), (0.3, 0.2, 2.0), (0.0, 1.5, 1.8), (0.3, 1.5, 1.8), (0.3, 1.5, 1.155e-14), (0.0, 1.5, 1.155e-14), (0.0, 0.2, 1.759), (0.0, 0.2, 0.9), (3.711e-13, 0.3414, 1.9), (0.0, 1.159, 1.9), (-2.888e-15, 1.3, 1.759), (-2.888e-15, 1.3, 1.1), (0.0, 1.3, 0.9), (0.0, 1.3, 0.1), (0.0, 0.2, 0.1), (0.0, 0.2, 1.1), (0.1, 1.3, 0.1), (0.1, 1.3, 0.9), (0.1, 1.3, 1.1), (0.1, 1.3, 1.759), (0.1, 0.2, 1.1), (0.1, 0.2, 1.759), (0.1, 0.2, 0.1), (0.1, 0.2, 0.9), (0.2, 0.2, 0.9), (0.3, 0.2, 0.1), (0.2, 0.2, 0.1), (0.3, 0.2, 0.9), (0.2, 1.3, 0.1), (0.2, 1.3, 0.9), (0.3, 1.3, 0.1), (0.3, 1.3, 1.1), (0.2, 1.3, 1.759), (0.2, 1.3, 1.1), (0.3, 1.3, 1.759), (0.3, 1.3, 0.9), (0.3, 0.3414, 1.9), (0.3, 0.2, 1.759), (0.3, 0.2, 1.1), (0.3, 1.159, 1.9), (0.2, 0.2, 1.759), (0.2, 0.2, 1.1), (0.2, 0.3414, 1.9), (0.2, 1.159, 1.9), (0.1, 1.159, 1.9), (0.1, 0.3414, 1.9)], [], [(0, 1, 2), (1, 0, 3), (4, 5, 6), (5, 4, 7), (5, 8, 6), (8, 5, 9), (8, 10, 11), (10, 8, 9), (10, 1, 11), (1, 10, 2), (0, 7, 3), (3, 7, 4), (4, 12, 13), (12, 4, 14), (14, 4, 6), (14, 6, 15), (15, 6, 16), (16, 6, 8), (16, 8, 17), (17, 8, 18), (18, 8, 19), (4, 1, 3), (1, 4, 20), (1, 20, 11), (20, 4, 13), (11, 20, 19), (11, 19, 8), (13, 21, 18), (21, 13, 12), (18, 21, 17), (22, 18, 19), (18, 22, 23), (24, 16, 17), (16, 24, 25), (12, 26, 21), (26, 12, 27), (23, 28, 29), (28, 23, 22), (30, 31, 32), (31, 30, 33), (34, 30, 32), (30, 34, 35), (31, 34, 32), (34, 31, 36), (37, 38, 39), (38, 37, 40), (0, 2, 31), (31, 2, 10), (0, 31, 7), (31, 10, 36), (36, 10, 41), (41, 10, 40), (7, 42, 5), (42, 7, 43), (43, 7, 33), (33, 7, 31), (43, 33, 44), (5, 42, 45), (5, 45, 40), (5, 40, 9), (9, 40, 10), (41, 44, 33), (44, 41, 37), (37, 41, 40), (39, 46, 47), (46, 39, 48), (48, 39, 49), (49, 39, 38), (21, 24, 17), (24, 21, 26), (49, 42, 48), (42, 49, 45), (41, 30, 35), (30, 41, 33), (44, 39, 47), (39, 44, 37), (25, 15, 16), (15, 25, 50), (50, 14, 15), (14, 50, 51), (41, 34, 36), (34, 41, 35), (46, 44, 47), (44, 46, 43), (28, 19, 20), (19, 28, 22), (40, 49, 38), (49, 40, 45), (13, 28, 20), (28, 13, 29), (23, 13, 18), (13, 23, 29), (14, 27, 12), (27, 14, 51), (51, 26, 27), (26, 51, 24), (24, 51, 50), (24, 50, 25), (42, 46, 48), (46, 42, 43)])
me_g_object_023.polygons.foreach_set('material_index', [0, 0, 0, 0, 0, 0, 0, 0, 0, 0, 0, 0, 0, 0, 0, 0, 0, 0, 0, 0, 0, 0, 0, 0, 0, 0, 0, 0, 0, 0, 1, 1, 1, 1, 1, 1, 1, 1, 1, 1, 1, 1, 1, 1, 1, 1, 0, 0, 0, 0, 0, 0, 0, 0, 0, 0, 0, 0, 0, 0, 0, 0, 0, 0, 1, 1, 1, 1, 1, 1, 1, 1, 1, 1, 1, 1, 1, 1, 1, 1, 1, 1, 1, 1, 1, 1, 1, 1, 1, 1, 1, 1, 1, 1, 1, 1, 1, 1, 1, 1])
me_g_object_023.materials.append(mat_0135_darkgray)
me_g_object_023.materials.append(mat_lightgray)
me_g_object_023.update()
me_c_group_15_001 = bpy.data.meshes.new('C-Group#15.001')
me_c_group_15_001.from_pydata([(1.6, 0.4, 0.1), (0.4, 1.6, 0.1), (0.4, 0.4, 0.1), (1.6, 1.6, 0.1), (1.8, 1.8, 0.2), (0.2, 1.8, 0.2), (0.2, 0.2, 0.2), (1.8, 0.2, 0.2), (2.0, 2.0, 0.0), (0.0, 2.0, 0.0), (2.0, 0.0, 0.0), (0.0, 0.0, 0.0)], [], [(0, 1, 2), (1, 0, 3), (1, 4, 5), (4, 1, 3), (2, 5, 6), (5, 2, 1), (7, 2, 6), (0, 2, 7), (0, 7, 3), (3, 7, 4), (5, 8, 9), (8, 5, 4), (10, 6, 11), (6, 10, 7), (6, 9, 11), (9, 6, 5), (10, 4, 7), (4, 10, 8)])
me_c_group_15_001.materials.append(mat_material)
me_c_group_15_001.update()
me_c_group_10_001 = bpy.data.meshes.new('C-Group#10.001')
me_c_group_10_001.from_pydata([(0.205, 0.06292, 0.2), (1.197, 0.821, 0.2), (0.0, 0.7322, 0.2), (0.828, 0.0, 0.2), (0.205, 0.06292, 0.0), (0.0, 0.7322, 0.0), (0.828, 0.0, 0.0), (1.197, 0.821, 0.0), (0.8362, 0.01824, 0.02), (0.8362, 0.01824, 0.18), (1.189, 0.8027, 0.02), (1.189, 0.8027, 0.18), (0.827, 0.02234, 0.02), (1.179, 0.8068, 0.18), (0.827, 0.02234, 0.18), (1.179, 0.8068, 0.02)], [], [(0, 1, 2), (1, 0, 3), (0, 2, 4), (4, 2, 5), (3, 4, 6), (0, 4, 3), (2, 7, 5), (7, 2, 1), (6, 8, 3), (8, 6, 7), (3, 8, 9), (8, 7, 10), (10, 7, 11), (9, 1, 3), (1, 9, 11), (1, 11, 7), (7, 4, 5), (4, 7, 6), (12, 13, 14), (13, 12, 15), (11, 15, 10), (15, 11, 13), (14, 8, 12), (8, 14, 9), (13, 9, 14), (9, 13, 11), (8, 15, 12), (15, 8, 10)])
me_c_group_10_001.materials.append(mat_material)
me_c_group_10_001.update()

# ---- objects
ob_light = bpy.data.objects.new('Light', light_light)
ob_camera = bpy.data.objects.new('Camera', cam_camera)
ob_light_001 = bpy.data.objects.new('Light.001', light_light_001)
ob_group_46_001 = bpy.data.objects.new('Group#46.001', me_group_46_001)
ob_tableleg_004 = bpy.data.objects.new('TableLeg.004', me_tableleg_001)
ob_tableleg_005 = bpy.data.objects.new('TableLeg.005', me_tableleg_001)
ob_tableleg_006 = bpy.data.objects.new('TableLeg.006', me_tableleg_001)
ob_tableleg_007 = bpy.data.objects.new('TableLeg.007', me_tableleg_001)
ob_g__001 = bpy.data.objects.new('G-.001', me_g__001)
ob_group_37_001 = bpy.data.objects.new('Group#37.001', me_group_37_001)
ob_loose_entity = bpy.data.objects.new('_(Loose Entity)', None)
ob_g_object_012__loose_mesh = bpy.data.objects.new('_G-Object.012 (Loose Mesh)', me_g_object_012)
ob_g_object_012 = bpy.data.objects.new('G-Object.012', None)
ob_g_object_013 = bpy.data.objects.new('G-Object.013', me_g_object_013)
ob_g_object_014 = bpy.data.objects.new('G-Object.014', me_g_object_014)
ob_g_object_015 = bpy.data.objects.new('G-Object.015', me_g_object_015)
ob_g_object_016__loose_mesh = bpy.data.objects.new('_G-Object.016 (Loose Mesh)', me_g_object_016)
ob_g_object_016 = bpy.data.objects.new('G-Object.016', None)
ob_g_object_017 = bpy.data.objects.new('G-Object.017', me_g_object_017)
ob_g_object_018 = bpy.data.objects.new('G-Object.018', me_g_object_018)
ob_g_object_019__loose_mesh = bpy.data.objects.new('_G-Object.019 (Loose Mesh)', me_g_object_019)
ob_g_object_019 = bpy.data.objects.new('G-Object.019', None)
ob_c_group_2 = bpy.data.objects.new('C-Group#2', me_c_group_2_001)
ob_c_group_2_001 = bpy.data.objects.new('C-Group#2.001', me_c_group_2_001)
ob_g_object_020 = bpy.data.objects.new('G-Object.020', me_g_object_020)
ob_c_group_46__loose_mesh = bpy.data.objects.new('_C-Group#46 (Loose Mesh)', me_c_group_46_001)
ob_c_group_46 = bpy.data.objects.new('C-Group#46', None)
ob_c_tableleg = bpy.data.objects.new('C-TableLeg', me_c_tableleg_001)
ob_c_tableleg_001 = bpy.data.objects.new('C-TableLeg.001', me_c_tableleg_001)
ob_c_tableleg_002 = bpy.data.objects.new('C-TableLeg.002', me_c_tableleg_001)
ob_c_tableleg_003 = bpy.data.objects.new('C-TableLeg.003', me_c_tableleg_001)
ob_slidingdoor__c_group_53 = bpy.data.objects.new('SlidingDoor (C-Group#53)', None)
ob_g_object_021 = bpy.data.objects.new('G-Object.021', me_g_object_021)
ob_personeldoor__c_group_37 = bpy.data.objects.new('PersonelDoor (C-Group#37)', me_personeldoor__c_group_37__001)
ob_c_group_46__loose_mesh__001 = bpy.data.objects.new('_C-Group#46 (Loose Mesh).001', me_c_group_46_001)
ob_c_group_46_001 = bpy.data.objects.new('C-Group#46.001', None)
ob_c_tableleg_004 = bpy.data.objects.new('C-TableLeg.004', me_c_tableleg_001)
ob_c_tableleg_005 = bpy.data.objects.new('C-TableLeg.005', me_c_tableleg_001)
ob_c_tableleg_006 = bpy.data.objects.new('C-TableLeg.006', me_c_tableleg_001)
ob_c_tableleg_007 = bpy.data.objects.new('C-TableLeg.007', me_c_tableleg_001)
ob_slidingdoor__c_group_6 = bpy.data.objects.new('SlidingDoor (C-Group#6)', None)
ob_g_object_022 = bpy.data.objects.new('G-Object.022', me_g_object_022)
ob_g_object_023 = bpy.data.objects.new('G-Object.023', me_g_object_023)
ob_c_group_15 = bpy.data.objects.new('C-Group#15', me_c_group_15_001)
ob_c_group_15_001 = bpy.data.objects.new('C-Group#15.001', me_c_group_15_001)
ob_c_group_15_002 = bpy.data.objects.new('C-Group#15.002', me_c_group_15_001)
ob_c_group_15_003 = bpy.data.objects.new('C-Group#15.003', me_c_group_15_001)
ob_c_group_15_004 = bpy.data.objects.new('C-Group#15.004', me_c_group_15_001)
ob_c_group_15_005 = bpy.data.objects.new('C-Group#15.005', me_c_group_15_001)
ob_c_group_10 = bpy.data.objects.new('C-Group#10', me_c_group_10_001)
ob_light_002 = bpy.data.objects.new('Light.002', light_light_003)

# ---- transforms, parenting, visibility, modifiers, constraints
ob_light.location = (9.33, -1.692, -8.685)
ob_light.rotation_euler = (0.6503, 0.05522, 1.866)
ob_light.lock_rotations_4d = False
ob_light.empty_display_type = 'ARROWS'
ob_light.color = (0.0, 0.0, 0.0, 0.0)
ob_light.lineart.crease_threshold = 0.0
ob_camera.location = (7.359, -10.96, 4.958)
ob_camera.rotation_euler = (1.109, 0.0, 0.8149)
ob_camera.lock_rotations_4d = False
ob_camera.empty_display_type = 'ARROWS'
ob_camera.color = (0.0, 0.0, 0.0, 0.0)
ob_camera.display_type = 'WIRE'
ob_camera.lineart.crease_threshold = 0.0
ob_light_001.location = (26.71, -0.1397, -7.813)
ob_light_001.rotation_euler = (0.6503, 0.05522, 1.866)
ob_light_001.lock_rotations_4d = False
ob_light_001.empty_display_type = 'ARROWS'
ob_light_001.color = (0.0, 0.0, 0.0, 0.0)
ob_light_001.lineart.crease_threshold = 0.0
ob_group_46_001.location = (0.0, 0.0, 0.0)
ob_tableleg_004.location = (1.9, 0.9, 0.0)
ob_tableleg_005.location = (0.1, 0.9, 0.0)
ob_tableleg_005.rotation_euler = (-5.158e-32, 2.301e-32, 1.571)
ob_tableleg_006.location = (0.1, 0.1, 0.0)
ob_tableleg_006.rotation_euler = (0.0, 0.0, -3.142)
ob_tableleg_007.location = (1.9, 0.1, 0.0)
ob_tableleg_007.rotation_euler = (-5.158e-32, 2.301e-32, -1.571)
ob_g__001.location = (0.0, 0.0, 0.0)
ob_group_37_001.location = (0.14, 1.0, 1.155e-14)
ob_loose_entity.location = (0.0, -4.036, 0.0)
ob_loose_entity.rotation_mode = 'QUATERNION'
ob_loose_entity.rotation_quaternion = (1.0, 0.0, 0.0, 0.0)
ob_g_object_012__loose_mesh.parent = ob_g_object_012
ob_g_object_012__loose_mesh.location = (0.0, -4.036, 0.0)
ob_g_object_012__loose_mesh.rotation_euler = (0.0, 0.0, -1.571)
ob_g_object_012__loose_mesh.scale = (2.0, 2.0, 2.0)
ob_g_object_012.location = (-4.5, 23.0, -26.5)
ob_g_object_012.rotation_mode = 'QUATERNION'
ob_g_object_012.rotation_quaternion = (1.0, 0.0, 0.0, 0.0)
ob_g_object_013.parent = ob_g_object_012
ob_g_object_013.location = (30.0, -12.04, 14.0)
ob_g_object_013.rotation_euler = (0.0, 0.0, -1.571)
ob_g_object_013.scale = (2.0, 2.0, 2.0)
ob_g_object_014.parent = ob_g_object_012
ob_g_object_014.location = (16.2, -15.64, 14.0)
ob_g_object_014.rotation_euler = (0.0, 0.0, -1.571)
ob_g_object_014.scale = (2.0, 2.0, 2.0)
ob_g_object_015.parent = ob_g_object_012
ob_g_object_015.location = (16.2, -15.44, 20.0)
ob_g_object_015.rotation_euler = (0.0, 0.0, -1.571)
ob_g_object_015.scale = (2.0, 2.0, 2.0)
ob_g_object_016__loose_mesh.parent = ob_g_object_016
ob_g_object_016__loose_mesh.location = (0.0, -4.036, 0.0)
ob_g_object_016__loose_mesh.rotation_euler = (0.0, 0.0, -1.571)
ob_g_object_016__loose_mesh.scale = (2.0, 2.0, 2.0)
ob_g_object_016.parent = ob_g_object_012
ob_g_object_016.location = (20.7, -17.0, 14.0)
ob_g_object_016.rotation_mode = 'QUATERNION'
ob_g_object_016.rotation_quaternion = (1.0, 0.0, 0.0, 0.0)
ob_g_object_017.parent = ob_g_object_016
ob_g_object_017.location = (-0.7, -4.036, 2.0)
ob_g_object_017.rotation_euler = (-2.519e-08, 0.5236, -1.571)
ob_g_object_017.scale = (2.0, 2.0, 2.0)
ob_g_object_018.parent = ob_g_object_012
ob_g_object_018.location = (25.65, -22.22, 14.0)
ob_g_object_018.rotation_euler = (0.0, 0.0, -1.571)
ob_g_object_018.scale = (2.0, 2.0, 2.0)
ob_g_object_019__loose_mesh.parent = ob_g_object_019
ob_g_object_019__loose_mesh.location = (-1.075e-14, -4.036, 0.0)
ob_g_object_019__loose_mesh.rotation_euler = (-1.558e-08, -0.3491, -1.571)
ob_g_object_019__loose_mesh.scale = (2.0, 2.0, 2.0)
ob_g_object_019.parent = ob_g_object_012
ob_g_object_019.location = (15.26, -13.8, 14.4)
ob_g_object_019.rotation_mode = 'QUATERNION'
ob_g_object_019.rotation_quaternion = (1.0, 0.0, 0.0, 0.0)
ob_c_group_2.parent = ob_g_object_019
ob_c_group_2.location = (0.2929, -7.086, 1.536)
ob_c_group_2.rotation_euler = (-0.3381, 0.08864, 0.2467)
ob_c_group_2.scale = (2.0, 2.0, 2.0)
ob_c_group_2_001.parent = ob_g_object_019
ob_c_group_2_001.location = (0.7412, -4.087, 0.4443)
ob_c_group_2_001.rotation_euler = (-1.558e-08, -0.3491, -1.571)
ob_c_group_2_001.scale = (2.0, 2.0, 2.0)
ob_g_object_020.parent = ob_g_object_012
ob_g_object_020.location = (6.0, -12.04, 14.0)
ob_g_object_020.rotation_euler = (0.0, 0.0, -1.571)
ob_g_object_020.scale = (2.0, 2.0, 2.0)
ob_c_group_46__loose_mesh.parent = ob_c_group_46
ob_c_group_46__loose_mesh.location = (0.0, -4.036, 0.0)
ob_c_group_46__loose_mesh.rotation_euler = (0.0, 0.0, -1.571)
ob_c_group_46__loose_mesh.scale = (2.0, 2.0, 2.0)
ob_c_group_46.parent = ob_g_object_012
ob_c_group_46.location = (8.0, -17.0, 14.0)
ob_c_group_46.rotation_mode = 'QUATERNION'
ob_c_group_46.rotation_quaternion = (1.0, 0.0, 0.0, 0.0)
ob_c_tableleg.parent = ob_c_group_46
ob_c_tableleg.location = (1.8, -7.836, 0.0)
ob_c_tableleg.rotation_euler = (0.0, 0.0, -1.571)
ob_c_tableleg.scale = (2.0, 2.0, 2.0)
ob_c_tableleg_001.parent = ob_c_group_46
ob_c_tableleg_001.location = (1.8, -4.236, 0.0)
ob_c_tableleg_001.scale = (2.0, 2.0, 2.0)
ob_c_tableleg_002.parent = ob_c_group_46
ob_c_tableleg_002.location = (0.2, -4.236, 0.0)
ob_c_tableleg_002.rotation_euler = (0.0, -0.0, 1.571)
ob_c_tableleg_002.scale = (2.0, 2.0, 2.0)
ob_c_tableleg_003.parent = ob_c_group_46
ob_c_tableleg_003.location = (0.2, -7.836, 0.0)
ob_c_tableleg_003.rotation_euler = (-5.158e-32, 2.301e-32, -3.142)
ob_c_tableleg_003.scale = (2.0, 2.0, 2.0)
ob_slidingdoor__c_group_53.parent = ob_g_object_012
ob_slidingdoor__c_group_53.location = (36.0, -13.08, 14.0)
ob_slidingdoor__c_group_53.rotation_mode = 'QUATERNION'
ob_slidingdoor__c_group_53.rotation_quaternion = (1.0, 0.0, 0.0, 0.0)
ob_g_object_021.parent = ob_slidingdoor__c_group_53
ob_g_object_021.location = (0.0, -4.036, 0.0)
ob_g_object_021.rotation_euler = (0.0, -0.0, 1.571)
ob_g_object_021.scale = (2.0, 2.0, 2.0)
ob_personeldoor__c_group_37.parent = ob_slidingdoor__c_group_53
ob_personeldoor__c_group_37.location = (-2.0, -3.756, 0.0)
ob_personeldoor__c_group_37.rotation_euler = (0.0, -0.0, 1.571)
ob_personeldoor__c_group_37.scale = (2.0, 2.0, 2.0)
ob_c_group_46__loose_mesh__001.parent = ob_c_group_46_001
ob_c_group_46__loose_mesh__001.location = (0.0, -4.036, 0.0)
ob_c_group_46__loose_mesh__001.rotation_euler = (0.0, -0.0, 3.142)
ob_c_group_46__loose_mesh__001.scale = (2.0, 2.0, 2.0)
ob_c_group_46_001.parent = ob_g_object_012
ob_c_group_46_001.location = (32.0, -13.0, 14.0)
ob_c_group_46_001.rotation_mode = 'QUATERNION'
ob_c_group_46_001.rotation_quaternion = (1.0, 0.0, 0.0, 0.0)
ob_c_tableleg_004.parent = ob_c_group_46_001
ob_c_tableleg_004.location = (-3.8, -5.836, 0.0)
ob_c_tableleg_004.rotation_euler = (0.0, -0.0, 3.142)
ob_c_tableleg_004.scale = (2.0, 2.0, 2.0)
ob_c_tableleg_005.parent = ob_c_group_46_001
ob_c_tableleg_005.location = (-0.2, -5.836, 0.0)
ob_c_tableleg_005.rotation_euler = (-5.158e-32, 2.301e-32, -1.571)
ob_c_tableleg_005.scale = (2.0, 2.0, 2.0)
ob_c_tableleg_006.parent = ob_c_group_46_001
ob_c_tableleg_006.location = (-0.2, -4.236, 0.0)
ob_c_tableleg_006.scale = (2.0, 2.0, 2.0)
ob_c_tableleg_007.parent = ob_c_group_46_001
ob_c_tableleg_007.location = (-3.8, -4.236, 0.0)
ob_c_tableleg_007.rotation_euler = (-5.158e-32, 2.301e-32, 1.571)
ob_c_tableleg_007.scale = (2.0, 2.0, 2.0)
ob_slidingdoor__c_group_6.parent = ob_g_object_012
ob_slidingdoor__c_group_6.location = (12.0, -13.08, 14.0)
ob_slidingdoor__c_group_6.rotation_mode = 'QUATERNION'
ob_slidingdoor__c_group_6.rotation_quaternion = (1.0, 0.0, 0.0, 0.0)
ob_g_object_022.parent = ob_slidingdoor__c_group_6
ob_g_object_022.location = (0.0, -4.036, 0.0)
ob_g_object_022.rotation_euler = (0.0, -0.0, 1.571)
ob_g_object_022.scale = (2.0, 2.0, 2.0)
ob_g_object_023.parent = ob_slidingdoor__c_group_6
ob_g_object_023.location = (-0.5626, -3.756, -0.2915)
ob_g_object_023.rotation_euler = (0.1309, -0.0, 1.571)
ob_g_object_023.scale = (2.0, 2.0, 2.0)
ob_c_group_15.parent = ob_g_object_012
ob_c_group_15.location = (6.187, -27.04, 13.1)
ob_c_group_15.rotation_euler = (1.571, 1.571, 0.0)
ob_c_group_15.scale = (2.0, 2.0, 2.0)
ob_c_group_15_001.parent = ob_g_object_012
ob_c_group_15_001.location = (34.16, -27.04, 26.36)
ob_c_group_15_001.rotation_euler = (1.571, 1.571, 0.0)
ob_c_group_15_001.scale = (2.0, 2.0, 2.0)
ob_c_group_15_002.parent = ob_g_object_012
ob_c_group_15_002.location = (29.67, -27.04, 24.79)
ob_c_group_15_002.rotation_euler = (1.571, 1.571, 0.0)
ob_c_group_15_002.scale = (2.0, 2.0, 2.0)
ob_c_group_15_003.parent = ob_g_object_012
ob_c_group_15_003.location = (25.23, -27.04, 26.66)
ob_c_group_15_003.rotation_euler = (1.571, 1.571, 0.0)
ob_c_group_15_003.scale = (2.0, 2.0, 2.0)
ob_c_group_15_004.parent = ob_g_object_012
ob_c_group_15_004.location = (9.351, -27.04, 25.32)
ob_c_group_15_004.rotation_euler = (1.571, 1.571, 0.0)
ob_c_group_15_004.scale = (2.0, 2.0, 2.0)
ob_c_group_15_005.parent = ob_g_object_012
ob_c_group_15_005.location = (36.53, -27.04, 13.47)
ob_c_group_15_005.rotation_euler = (1.571, 1.571, 0.0)
ob_c_group_15_005.scale = (2.0, 2.0, 2.0)
ob_c_group_10.parent = ob_g_object_012
ob_c_group_10.location = (8.131, -21.94, 15.6)
ob_c_group_10.rotation_euler = (0.0, 0.0, -1.571)
ob_c_group_10.scale = (2.0, 2.0, 2.0)
ob_light_002.location = (18.0, -13.79, -5.975)
ob_light_002.rotation_euler = (0.6503, 0.05522, 1.866)
ob_light_002.lock_rotations_4d = False
ob_light_002.empty_display_type = 'ARROWS'
ob_light_002.color = (0.0, 0.0, 0.0, 0.0)
ob_light_002.lineart.crease_threshold = 0.0

# ---- collection membership
col_collection.objects.link(ob_light)
col_collection.objects.link(ob_camera)
col_collection.objects.link(ob_light_001)
col_skp_components.objects.link(ob_group_46_001)
col_skp_components.objects.link(ob_tableleg_004)
col_skp_components.objects.link(ob_tableleg_005)
col_skp_components.objects.link(ob_tableleg_006)
col_skp_components.objects.link(ob_tableleg_007)
col_skp_components.objects.link(ob_g__001)
col_skp_components.objects.link(ob_group_37_001)
col_skp_mesh_objects.objects.link(ob_loose_entity)
col_skp_mesh_objects.objects.link(ob_g_object_012__loose_mesh)
col_skp_mesh_objects.objects.link(ob_g_object_012)
col_skp_mesh_objects.objects.link(ob_g_object_013)
col_skp_mesh_objects.objects.link(ob_g_object_014)
col_skp_mesh_objects.objects.link(ob_g_object_015)
col_skp_mesh_objects.objects.link(ob_g_object_016__loose_mesh)
col_skp_mesh_objects.objects.link(ob_g_object_016)
col_skp_mesh_objects.objects.link(ob_g_object_017)
col_skp_mesh_objects.objects.link(ob_g_object_018)
col_skp_mesh_objects.objects.link(ob_g_object_019__loose_mesh)
col_skp_mesh_objects.objects.link(ob_g_object_019)
col_skp_mesh_objects.objects.link(ob_c_group_2)
col_skp_mesh_objects.objects.link(ob_c_group_2_001)
col_skp_mesh_objects.objects.link(ob_g_object_020)
col_skp_mesh_objects.objects.link(ob_c_group_46__loose_mesh)
col_skp_mesh_objects.objects.link(ob_c_group_46)
col_skp_mesh_objects.objects.link(ob_c_tableleg)
col_skp_mesh_objects.objects.link(ob_c_tableleg_001)
col_skp_mesh_objects.objects.link(ob_c_tableleg_002)
col_skp_mesh_objects.objects.link(ob_c_tableleg_003)
col_skp_mesh_objects.objects.link(ob_slidingdoor__c_group_53)
col_skp_mesh_objects.objects.link(ob_g_object_021)
col_skp_mesh_objects.objects.link(ob_personeldoor__c_group_37)
col_skp_mesh_objects.objects.link(ob_c_group_46__loose_mesh__001)
col_skp_mesh_objects.objects.link(ob_c_group_46_001)
col_skp_mesh_objects.objects.link(ob_c_tableleg_004)
col_skp_mesh_objects.objects.link(ob_c_tableleg_005)
col_skp_mesh_objects.objects.link(ob_c_tableleg_006)
col_skp_mesh_objects.objects.link(ob_c_tableleg_007)
col_skp_mesh_objects.objects.link(ob_slidingdoor__c_group_6)
col_skp_mesh_objects.objects.link(ob_g_object_022)
col_skp_mesh_objects.objects.link(ob_g_object_023)
col_skp_mesh_objects.objects.link(ob_c_group_15)
col_skp_mesh_objects.objects.link(ob_c_group_15_001)
col_skp_mesh_objects.objects.link(ob_c_group_15_002)
col_skp_mesh_objects.objects.link(ob_c_group_15_003)
col_skp_mesh_objects.objects.link(ob_c_group_15_004)
col_skp_mesh_objects.objects.link(ob_c_group_15_005)
col_skp_mesh_objects.objects.link(ob_c_group_10)
col_skp_mesh_objects.objects.link(ob_light_002)
def _layer_coll(name, lc=None):
    lc = lc or bpy.context.view_layer.layer_collection
    for c in lc.children:
        if c.name == name: return c
        r = _layer_coll(name, c)
        if r: return r
_layer_coll('SKP Components').exclude = True

# ---- scene / render settings (as saved in the file)
scene.camera = ob_camera
scene.frame_start = 1; scene.frame_end = 250; scene.frame_set(1)
scene.render.engine = 'BLENDER_EEVEE_NEXT'
scene.cycles.sampling_pattern = 'TABULATED_SOBOL'
scene.view_settings.view_transform = 'Filmic'
bpy.context.view_layer.update()
